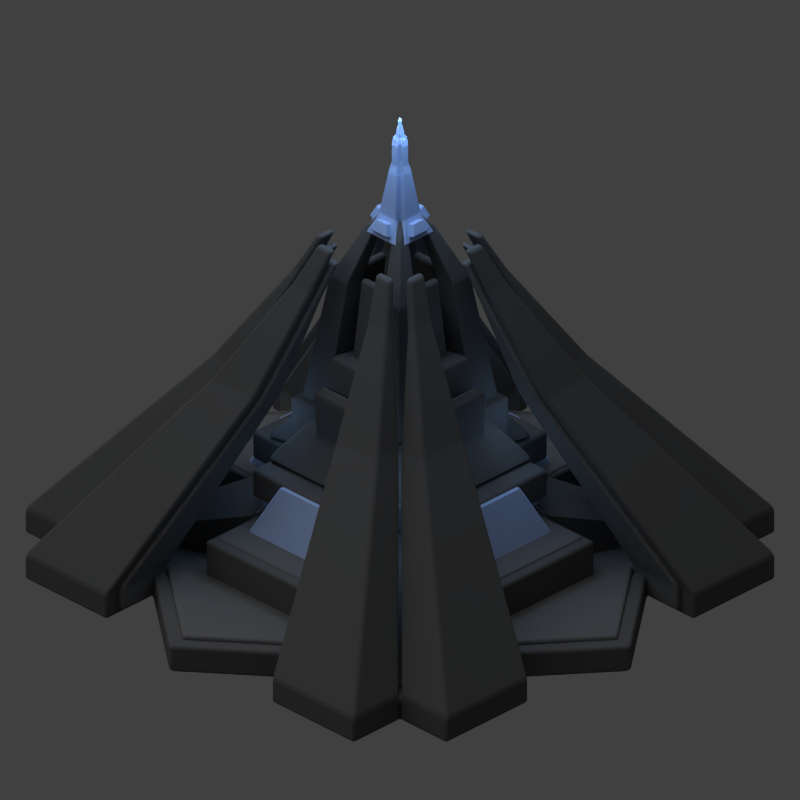 # Source: quarg_countermeasures.blend  (saved by Blender 2.79.0; exported with 4.5.12 LTS)
import bpy
from mathutils import Matrix  # noqa: F401  (used for matrix-valued properties, if any)

bpy.ops.wm.read_factory_settings(use_empty=True)
scene = bpy.context.scene
scene.name = 'Scene'

# ---- collections
col_collection_1 = bpy.data.collections.new('Collection 1'); scene.collection.children.link(col_collection_1)

# ---- materials (node trees are filled in below, after node groups)
mat_material_007 = bpy.data.materials.new('Material.007')
mat_material_007.alpha_threshold = 0.0
mat_material_007.use_transparent_shadow = False
mat_material_007.diffuse_color = (0.1267, 0.1267, 0.1267, 1.0)
mat_material_007.roughness = 0.5
mat_material_003 = bpy.data.materials.new('Material.003')
mat_material_003.alpha_threshold = 0.0
mat_material_003.use_transparent_shadow = False
mat_material_003.diffuse_color = (0.3467, 0.4564, 0.7157, 1.0)
mat_material_003.roughness = 0.5
mat_material_003.specular_intensity = 0.9
mat_material_006 = bpy.data.materials.new('Material.006')
mat_material_006.alpha_threshold = 0.0
mat_material_006.use_transparent_shadow = False
mat_material_006.diffuse_color = (0.09463, 0.09463, 0.09463, 1.0)
mat_material_006.roughness = 0.5

# ---- material node trees

# ---- world
world_world = bpy.data.worlds.new('World'); scene.world = world_world
world_world.color = (0.05088, 0.05088, 0.05088)
world_world.use_sun_shadow = False
world_world.sun_shadow_jitter_overblur = 0.0
world_world.cycles.sampling_method = 'NONE'
world_world.cycles.sample_map_resolution = 256

# ---- cameras
cam_camera = bpy.data.cameras.new('Camera')
cam_camera.type = 'ORTHO'
cam_camera.clip_end = 100.0
cam_camera.lens = 35.0
cam_camera.sensor_width = 32.0
cam_camera.sensor_height = 18.0
cam_camera.ortho_scale = 10.3
cam_camera.dof.focus_distance = 0.0
cam_camera.dof.aperture_fstop = 128.0

# ---- lights
light_lamp_005 = bpy.data.lights.new('Lamp.005', 'POINT')
light_lamp_005.color = (0.3893, 0.6324, 1.0)
light_lamp_005.transmission_factor = 0.0
light_lamp_005.cutoff_distance = 30.0
light_lamp_005.energy = 200.0
light_lamp_005.shadow_buffer_clip_start = 1.001
light_lamp_005.shadow_soft_size = 1.0
light_lamp_005.shadow_maximum_resolution = 0.006
light_lamp_005.use_absolute_resolution = True
light_lamp_005.cycles.use_multiple_importance_sampling = False
light_lamp_004 = bpy.data.lights.new('Lamp.004', 'POINT')
light_lamp_004.color = (0.3893, 0.6324, 1.0)
light_lamp_004.transmission_factor = 0.0
light_lamp_004.cutoff_distance = 30.0
light_lamp_004.energy = 40.0
light_lamp_004.shadow_buffer_clip_start = 1.001
light_lamp_004.shadow_soft_size = 1.0
light_lamp_004.shadow_maximum_resolution = 0.006
light_lamp_004.use_absolute_resolution = True
light_lamp_004.cycles.use_multiple_importance_sampling = False
light_lamp_003 = bpy.data.lights.new('Lamp.003', 'POINT')
light_lamp_003.color = (0.3893, 0.6324, 1.0)
light_lamp_003.transmission_factor = 0.0
light_lamp_003.cutoff_distance = 30.0
light_lamp_003.energy = 40.0
light_lamp_003.shadow_buffer_clip_start = 1.001
light_lamp_003.shadow_soft_size = 1.0
light_lamp_003.shadow_maximum_resolution = 0.006
light_lamp_003.use_absolute_resolution = True
light_lamp_003.cycles.use_multiple_importance_sampling = False
light_lamp_002 = bpy.data.lights.new('Lamp.002', 'POINT')
light_lamp_002.color = (0.3893, 0.6324, 1.0)
light_lamp_002.transmission_factor = 0.0
light_lamp_002.cutoff_distance = 30.0
light_lamp_002.energy = 40.0
light_lamp_002.shadow_buffer_clip_start = 1.001
light_lamp_002.shadow_soft_size = 1.0
light_lamp_002.shadow_maximum_resolution = 0.006
light_lamp_002.use_absolute_resolution = True
light_lamp_002.cycles.use_multiple_importance_sampling = False
light_sun = bpy.data.lights.new('Sun', 'SUN')
light_sun.transmission_factor = 0.0
light_sun.angle = 1.571
light_sun.energy = 1.0
light_sun.shadow_buffer_clip_start = 0.5
light_sun.shadow_soft_size = 1.0
light_sun.shadow_cascade_max_distance = 1000.0
light_sun.cycles.use_multiple_importance_sampling = False
light_lamp = bpy.data.lights.new('Lamp', 'POINT')
light_lamp.color = (0.3893, 0.6324, 1.0)
light_lamp.transmission_factor = 0.0
light_lamp.cutoff_distance = 30.0
light_lamp.energy = 30.0
light_lamp.shadow_buffer_clip_start = 1.001
light_lamp.shadow_soft_size = 1.0
light_lamp.shadow_maximum_resolution = 0.006
light_lamp.use_absolute_resolution = True
light_lamp.cycles.use_multiple_importance_sampling = False

# ---- meshes
me_cube_013 = bpy.data.meshes.new('Cube.013')
me_cube_013.from_pydata([(-1.0, -1.0, -0.2038), (-1.0, -1.0, 1.0), (-1.0, 1.0, -0.2038), (-1.0, 1.0, 0.2038), (1.0, -1.0, -0.2038), (1.0, -1.0, 0.2038), (1.0, 1.0, -0.2038), (1.0, 1.0, 0.2038), (-3.0, 3.0, -1.0), (-3.0, -3.0, -1.0), (-1.0, -1.0, 0.2038), (-1.0, 1.0, 1.0), (3.0, 3.0, -1.0), (1.0, 1.0, 1.0), (3.0, -3.0, -1.0), (1.0, -1.0, 1.0), (-1.698, -1.0, -0.2038), (-1.698, -1.0, 0.2038), (-1.698, 1.0, 0.2038), (-1.698, 1.0, -0.2038), (-1.0, 1.698, -0.2038), (-1.0, 1.698, 0.2038), (1.0, 1.698, 0.2038), (1.0, 1.698, -0.2038), (1.698, 1.0, -0.2038), (1.698, 1.0, 0.2038), (1.698, -1.0, 0.2038), (1.698, -1.0, -0.2038), (1.0, -1.698, -0.2038), (1.0, -1.698, 0.2038), (-1.0, -1.698, 0.2038), (-1.0, -1.698, -0.2038), (-1.663, -1.0, -0.5122), (-1.663, 1.0, -0.5122), (-1.663, 1.0, -1.308), (-1.663, -1.0, -1.308), (-1.0, 1.663, -0.5122), (1.0, 1.663, -0.5122), (1.0, 1.663, -1.308), (-1.0, 1.663, -1.308), (1.663, 1.0, -0.5122), (1.663, -1.0, -0.5122), (1.663, -1.0, -1.308), (1.663, 1.0, -1.308), (1.0, -1.663, -0.5122), (-1.0, -1.663, -0.5122), (-1.0, -1.663, -1.308), (1.0, -1.663, -1.308), (-2.548, -1.0, -0.5122), (-2.548, 1.0, -0.5122), (-2.548, 1.0, -1.308), (-2.548, -1.0, -1.308), (-1.0, 2.548, -0.5122), (1.0, 2.548, -0.5122), (1.0, 2.548, -1.308), (-1.0, 2.548, -1.308), (2.548, 1.0, -0.5122), (2.548, -1.0, -0.5122), (2.548, -1.0, -1.308), (2.548, 1.0, -1.308), (1.0, -2.548, -0.5122), (-1.0, -2.548, -0.5122), (-1.0, -2.548, -1.308), (1.0, -2.548, -1.308), (-3.0, 3.0, -1.385), (-3.0, -3.0, -1.385), (3.0, 3.0, -1.385), (3.0, -3.0, -1.385), (-4.2, 0.0, -1.0), (0.0, 4.2, -1.0), (4.2, 0.0, -1.0), (0.0, -4.2, -1.0), (-4.2, 0.0, -1.385), (0.0, 4.2, -1.385), (4.2, 0.0, -1.385), (0.0, -4.2, -1.385), (-3.0, -3.0, -1.192), (3.0, -3.0, -1.192), (3.0, 3.0, -1.192), (-3.0, 3.0, -1.192), (0.0, 0.0, -1.385), (0.0, 4.2, -1.192), (-4.2, 0.0, -1.192), (4.2, 0.0, -1.192), (0.0, -4.2, -1.192), (-3.0, -1.5, -1.0), (-1.5, 3.0, -1.0), (3.0, 1.5, -1.0), (1.5, -3.0, -1.0), (-3.0, -1.5, -1.385), (-1.5, 3.0, -1.385), (3.0, 1.5, -1.385), (1.5, -3.0, -1.385), (-3.0, -3.0, -1.289), (3.0, -3.0, -1.096), (3.0, 3.0, -1.289), (-3.0, 3.0, -1.096), (-3.0, 1.5, -1.0), (1.5, 3.0, -1.0), (3.0, -1.5, -1.0), (-1.5, -3.0, -1.0), (-3.0, 1.5, -1.385), (1.5, 3.0, -1.385), (3.0, -1.5, -1.385), (-1.5, -3.0, -1.385), (-3.0, -3.0, -1.096), (3.0, -3.0, -1.289), (3.0, 3.0, -1.096), (-3.0, 3.0, -1.289), (0.0, -2.1, -1.385), (0.0, 2.1, -1.385), (-2.1, 0.0, -1.385), (2.1, 0.0, -1.385), (0.0, 4.2, -1.289), (0.0, 4.2, -1.096), (-1.5, 3.0, -1.192), (1.5, 3.0, -1.192), (-4.2, 0.0, -1.289), (-4.2, 0.0, -1.096), (-3.0, -1.5, -1.192), (-3.0, 1.5, -1.192), (4.2, 0.0, -1.289), (4.2, 0.0, -1.096), (3.0, 1.5, -1.192), (3.0, -1.5, -1.192), (0.0, -4.2, -1.289), (0.0, -4.2, -1.096), (1.5, -3.0, -1.192), (-1.5, -3.0, -1.192), (-1.5, -3.0, -1.096), (1.5, -3.0, -1.096), (1.5, -3.0, -1.289), (3.0, -1.5, -1.096), (3.0, 1.5, -1.096), (3.0, 1.5, -1.289), (-3.0, 1.5, -1.096), (-3.0, -1.5, -1.096), (-3.0, -1.5, -1.289), (1.5, 3.0, -1.096), (-1.5, 3.0, -1.096), (-1.5, 3.0, -1.289), (1.5, 1.5, -1.385), (-1.5, 1.5, -1.385), (-1.5, -1.5, -1.385), (1.5, -1.5, -1.385), (1.5, 3.0, -1.289), (-3.0, 1.5, -1.289), (3.0, -1.5, -1.289), (-1.5, -3.0, -1.289), (-1.5, -3.844, -1.0), (-3.0, -3.844, -1.0), (-3.0, -3.844, -1.096), (-1.5, -3.844, -1.096), (3.0, -3.844, -1.0), (1.5, -3.844, -1.0), (1.5, -3.844, -1.096), (3.0, -3.844, -1.096), (3.844, -1.5, -1.0), (3.844, -3.0, -1.0), (3.844, -3.0, -1.096), (3.844, -1.5, -1.096), (3.844, 3.0, -1.0), (3.844, 1.5, -1.0), (3.844, 1.5, -1.096), (3.844, 3.0, -1.096), (-3.844, 1.5, -1.0), (-3.844, 3.0, -1.0), (-3.844, 3.0, -1.096), (-3.844, 1.5, -1.096), (-3.844, -3.0, -1.0), (-3.844, -1.5, -1.0), (-3.844, -1.5, -1.096), (-3.844, -3.0, -1.096), (1.5, 3.844, -1.0), (3.0, 3.844, -1.0), (3.0, 3.844, -1.096), (1.5, 3.844, -1.096), (-3.0, 3.844, -1.0), (-1.5, 3.844, -1.0), (-1.5, 3.844, -1.096), (-3.0, 3.844, -1.096), (-0.8568, -0.9791, 2.795), (-0.8568, -1.115, 2.795), (-0.5201, -1.115, 2.795), (-0.5201, -0.9791, 2.795), (0.5201, -0.9791, 2.795), (0.5201, -1.115, 2.795), (0.8568, -1.115, 2.795), (0.8568, -0.9791, 2.795), (0.9791, -0.8568, 2.795), (1.115, -0.8568, 2.795), (1.115, -0.5201, 2.795), (0.9791, -0.5201, 2.795), (0.9791, 0.5201, 2.795), (1.115, 0.5201, 2.795), (1.115, 0.8568, 2.795), (0.9791, 0.8568, 2.795), (-0.9791, 0.8568, 2.795), (-1.115, 0.8568, 2.795), (-1.115, 0.5201, 2.795), (-0.9791, 0.5201, 2.795), (-0.9791, -0.5201, 2.795), (-1.115, -0.5201, 2.795), (-1.115, -0.8568, 2.795), (-0.9791, -0.8568, 2.795), (0.8568, 0.9791, 2.795), (0.8568, 1.115, 2.795), (0.5201, 1.115, 2.795), (0.5201, 0.9791, 2.795), (-0.5201, 0.9791, 2.795), (-0.5201, 1.115, 2.795), (-0.8568, 1.115, 2.795), (-0.8568, 0.9791, 2.795), (-1.5, -3.0, -1.367), (-1.5, -3.844, -1.367), (-3.0, -3.844, -1.367), (-3.0, -3.0, -1.367), (3.0, -3.0, -1.367), (3.0, -3.844, -1.367), (1.5, -3.844, -1.367), (1.5, -3.0, -1.367), (3.0, -1.5, -1.367), (3.844, -1.5, -1.367), (3.844, -3.0, -1.367), (3.0, -3.0, -1.367), (3.0, 3.0, -1.367), (3.844, 3.0, -1.367), (3.844, 1.5, -1.367), (3.0, 1.5, -1.367), (-3.0, 1.5, -1.367), (-3.844, 1.5, -1.367), (-3.844, 3.0, -1.367), (-3.0, 3.0, -1.367), (-3.0, -3.0, -1.367), (-3.844, -3.0, -1.367), (-3.844, -1.5, -1.367), (-3.0, -1.5, -1.367), (1.5, 3.0, -1.367), (1.5, 3.844, -1.367), (3.0, 3.844, -1.367), (3.0, 3.0, -1.367), (-3.0, 3.0, -1.367), (-3.0, 3.844, -1.367), (-1.5, 3.844, -1.367), (-1.5, 3.0, -1.367), (-1.502, -1.925, 1.452), (-1.502, -1.502, 1.452), (-0.7512, -1.925, 1.452), (-0.7512, -1.502, 1.452), (0.7512, -1.925, 1.452), (0.7512, -1.502, 1.452), (1.502, -1.925, 1.452), (1.502, -1.502, 1.452), (1.925, -1.502, 1.452), (1.502, -1.502, 1.452), (1.925, -0.7512, 1.452), (1.502, -0.7512, 1.452), (1.925, 0.7512, 1.452), (1.502, 0.7512, 1.452), (1.925, 1.502, 1.452), (1.502, 1.502, 1.452), (-1.925, 1.502, 1.452), (-1.502, 1.502, 1.452), (-1.925, 0.7512, 1.452), (-1.502, 0.7512, 1.452), (-1.925, -0.7512, 1.452), (-1.502, -0.7512, 1.452), (-1.925, -1.502, 1.452), (-1.502, -1.502, 1.452), (1.502, 1.925, 1.452), (1.502, 1.502, 1.452), (0.7512, 1.925, 1.452), (0.7512, 1.502, 1.452), (-0.7512, 1.925, 1.452), (-0.7512, 1.502, 1.452), (-1.502, 1.925, 1.452), (-1.502, 1.502, 1.452), (-0.6578, -0.7517, 3.334), (-0.6578, -0.8561, 3.334), (-0.3993, -0.8561, 3.334), (-0.3993, -0.7517, 3.334), (0.3993, -0.7517, 3.334), (0.3993, -0.8561, 3.334), (0.6578, -0.8561, 3.334), (0.6578, -0.7517, 3.334), (0.7517, -0.6578, 3.334), (0.8561, -0.6578, 3.334), (0.8561, -0.3993, 3.334), (0.7517, -0.3993, 3.334), (0.7517, 0.3993, 3.334), (0.8561, 0.3993, 3.334), (0.8561, 0.6578, 3.334), (0.7517, 0.6578, 3.334), (-0.7517, 0.6578, 3.334), (-0.8561, 0.6578, 3.334), (-0.8561, 0.3993, 3.334), (-0.7517, 0.3993, 3.334), (-0.7517, -0.3993, 3.334), (-0.8561, -0.3993, 3.334), (-0.8561, -0.6578, 3.334), (-0.7517, -0.6578, 3.334), (0.6578, 0.7517, 3.334), (0.6578, 0.8561, 3.334), (0.3993, 0.8561, 3.334), (0.3993, 0.7517, 3.334), (-0.3993, 0.7517, 3.334), (-0.3993, 0.8561, 3.334), (-0.6578, 0.8561, 3.334), (-0.6578, 0.7517, 3.334)], [], [(148, 93, 65, 104), (13, 11, 1, 15), (3, 10, 1, 11), (7, 3, 11, 13), (5, 7, 13, 15), (10, 5, 15, 1), (16, 17, 18, 19), (10, 17, 16, 0), (3, 18, 17, 10), (2, 19, 18, 3), (0, 16, 19, 2), (20, 21, 22, 23), (3, 21, 20, 2), (7, 22, 21, 3), (6, 23, 22, 7), (2, 20, 23, 6), (24, 25, 26, 27), (7, 25, 24, 6), (5, 26, 25, 7), (4, 27, 26, 5), (6, 24, 27, 4), (28, 29, 30, 31), (5, 29, 28, 4), (10, 30, 29, 5), (0, 31, 30, 10), (4, 28, 31, 0), (147, 106, 67, 103), (2, 33, 32, 0), (8, 34, 33, 2), (9, 35, 34, 8, 97, 68, 85), (0, 32, 35, 9), (146, 108, 64, 101), (6, 37, 36, 2), (12, 38, 37, 6), (8, 39, 38, 12, 98, 69, 86), (2, 36, 39, 8), (145, 95, 66, 102), (4, 41, 40, 6), (14, 42, 41, 4), (12, 43, 42, 14, 99, 70, 87), (6, 40, 43, 12), (144, 103, 67, 92), (0, 45, 44, 4), (9, 46, 45, 0), (14, 47, 46, 9, 100, 71, 88), (4, 44, 47, 14), (48, 49, 50, 51), (33, 49, 48, 32), (34, 50, 49, 33), (35, 51, 50, 34), (32, 48, 51, 35), (52, 53, 54, 55), (37, 53, 52, 36), (38, 54, 53, 37), (39, 55, 54, 38), (36, 52, 55, 39), (56, 57, 58, 59), (41, 57, 56, 40), (42, 58, 57, 41), (43, 59, 58, 42), (40, 56, 59, 43), (60, 61, 62, 63), (45, 61, 60, 44), (46, 62, 61, 45), (47, 63, 62, 46), (44, 60, 63, 47), (143, 109, 75, 104), (142, 110, 80, 111), (141, 91, 74, 112), (140, 113, 73, 90), (139, 114, 81, 115), (138, 107, 78, 116), (137, 117, 72, 89), (136, 118, 82, 119), (135, 96, 79, 120), (134, 121, 74, 91), (133, 122, 83, 123), (132, 94, 77, 124), (131, 125, 75, 92), (130, 126, 84, 127), (129, 105, 76, 128), (126, 129, 128, 84), (71, 100, 129, 126), (94, 130, 127, 77), (88, 71, 126, 130), (106, 131, 92, 67), (77, 127, 131, 106), (127, 84, 125, 131), (122, 132, 124, 83), (70, 99, 132, 122), (107, 133, 123, 78), (87, 70, 122, 133), (95, 134, 91, 66), (78, 123, 134, 95), (123, 83, 121, 134), (118, 135, 120, 82), (68, 97, 135, 118), (105, 136, 119, 76), (85, 68, 118, 136), (93, 137, 89, 65), (76, 119, 137, 93), (119, 82, 117, 137), (114, 138, 116, 81), (69, 98, 138, 114), (96, 139, 115, 79), (86, 69, 114, 139), (108, 140, 90, 64), (79, 115, 140, 108), (115, 81, 113, 140), (110, 141, 112, 80), (73, 102, 141, 110), (102, 66, 91, 141), (101, 142, 111, 72), (64, 90, 142, 101), (90, 73, 110, 142), (89, 143, 104, 65), (72, 111, 143, 89), (111, 80, 109, 143), (109, 144, 92, 75), (80, 112, 144, 109), (112, 74, 103, 144), (113, 145, 102, 73), (81, 116, 145, 113), (116, 78, 95, 145), (117, 146, 101, 72), (82, 120, 146, 117), (120, 79, 108, 146), (121, 147, 103, 74), (83, 124, 147, 121), (124, 77, 106, 147), (125, 148, 104, 75), (84, 128, 148, 125), (128, 76, 93, 148), (149, 150, 151, 152), (105, 151, 150, 9), (100, 149, 152, 129), (153, 154, 155, 156), (130, 155, 154, 88), (14, 153, 156, 94), (157, 158, 159, 160), (94, 159, 158, 14), (99, 157, 160, 132), (161, 162, 163, 164), (133, 163, 162, 87), (12, 161, 164, 107), (165, 166, 167, 168), (96, 167, 166, 8), (97, 165, 168, 135), (169, 170, 171, 172), (136, 171, 170, 85), (9, 169, 172, 105), (173, 174, 175, 176), (107, 175, 174, 12), (98, 173, 176, 138), (177, 178, 179, 180), (139, 179, 178, 86), (8, 177, 180, 96), (150, 245, 246, 9), (149, 247, 245, 150), (100, 248, 247, 149), (9, 246, 248, 100), (154, 249, 250, 88), (153, 251, 249, 154), (14, 252, 251, 153), (88, 250, 252, 14), (158, 253, 254, 14), (157, 255, 253, 158), (99, 256, 255, 157), (14, 254, 256, 99), (162, 257, 258, 87), (161, 259, 257, 162), (12, 260, 259, 161), (87, 258, 260, 12), (166, 261, 262, 8), (165, 263, 261, 166), (97, 264, 263, 165), (8, 262, 264, 97), (170, 265, 266, 85), (169, 267, 265, 170), (9, 268, 267, 169), (85, 266, 268, 9), (174, 269, 270, 12), (173, 271, 269, 174), (98, 272, 271, 173), (12, 270, 272, 98), (178, 273, 274, 86), (177, 275, 273, 178), (8, 276, 275, 177), (86, 274, 276, 8), (213, 214, 215, 216), (152, 214, 213, 129), (151, 215, 214, 152), (105, 216, 215, 151), (129, 213, 216, 105), (217, 218, 219, 220), (156, 218, 217, 94), (155, 219, 218, 156), (130, 220, 219, 155), (94, 217, 220, 130), (221, 222, 223, 224), (160, 222, 221, 132), (159, 223, 222, 160), (94, 224, 223, 159), (132, 221, 224, 94), (225, 226, 227, 228), (164, 226, 225, 107), (163, 227, 226, 164), (133, 228, 227, 163), (107, 225, 228, 133), (229, 230, 231, 232), (168, 230, 229, 135), (167, 231, 230, 168), (96, 232, 231, 167), (135, 229, 232, 96), (233, 234, 235, 236), (172, 234, 233, 105), (171, 235, 234, 172), (136, 236, 235, 171), (105, 233, 236, 136), (237, 238, 239, 240), (176, 238, 237, 138), (175, 239, 238, 176), (107, 240, 239, 175), (138, 237, 240, 107), (241, 242, 243, 244), (180, 242, 241, 96), (179, 243, 242, 180), (139, 244, 243, 179), (96, 241, 244, 139), (182, 181, 246, 245), (183, 182, 245, 247), (184, 183, 247, 248), (181, 184, 248, 246), (186, 185, 250, 249), (187, 186, 249, 251), (188, 187, 251, 252), (185, 188, 252, 250), (190, 189, 254, 253), (191, 190, 253, 255), (192, 191, 255, 256), (189, 192, 256, 254), (194, 193, 258, 257), (195, 194, 257, 259), (196, 195, 259, 260), (193, 196, 260, 258), (198, 197, 262, 261), (199, 198, 261, 263), (200, 199, 263, 264), (197, 200, 264, 262), (202, 201, 266, 265), (203, 202, 265, 267), (204, 203, 267, 268), (201, 204, 268, 266), (206, 205, 270, 269), (207, 206, 269, 271), (208, 207, 271, 272), (205, 208, 272, 270), (210, 209, 274, 273), (211, 210, 273, 275), (212, 211, 275, 276), (209, 212, 276, 274), (277, 278, 279, 280), (182, 278, 277, 181), (183, 279, 278, 182), (184, 280, 279, 183), (181, 277, 280, 184), (281, 282, 283, 284), (186, 282, 281, 185), (187, 283, 282, 186), (188, 284, 283, 187), (185, 281, 284, 188), (285, 286, 287, 288), (190, 286, 285, 189), (191, 287, 286, 190), (192, 288, 287, 191), (189, 285, 288, 192), (289, 290, 291, 292), (194, 290, 289, 193), (195, 291, 290, 194), (196, 292, 291, 195), (193, 289, 292, 196), (293, 294, 295, 296), (198, 294, 293, 197), (199, 295, 294, 198), (200, 296, 295, 199), (197, 293, 296, 200), (297, 298, 299, 300), (202, 298, 297, 201), (203, 299, 298, 202), (204, 300, 299, 203), (201, 297, 300, 204), (301, 302, 303, 304), (206, 302, 301, 205), (207, 303, 302, 206), (208, 304, 303, 207), (205, 301, 304, 208), (305, 306, 307, 308), (210, 306, 305, 209), (211, 307, 306, 210), (212, 308, 307, 211), (209, 305, 308, 212)])
me_cube_013.materials.append(mat_material_007)
me_cube_013.use_remesh_preserve_volume = False
me_cube_013.use_remesh_preserve_attributes = False
me_cube_013.use_mirror_vertex_groups = False
me_cube_013.update()
me_cube_011 = bpy.data.meshes.new('Cube.011')
me_cube_011.from_pydata([(-1.882, -1.882, -1.0), (-0.4938, -0.4938, 5.338), (-1.882, 1.882, -1.0), (-1.0, 1.0, 1.0), (1.882, -1.882, -1.0), (1.0, -1.0, 1.0), (1.882, 1.882, -1.0), (1.0, 1.0, 1.0), (-0.7377, 3.474e-10, 6.236), (-9.631e-10, 0.7377, 6.236), (0.7377, 3.474e-10, 6.236), (-9.631e-10, -0.7377, 6.236), (-0.7377, 0.3689, 6.236), (0.3689, 0.7377, 6.236), (0.7377, -0.3689, 6.236), (-0.3689, -0.7377, 6.236), (-0.7377, -0.3689, 6.236), (-0.3689, 0.7377, 6.236), (0.7377, 0.3689, 6.236), (0.3689, -0.7377, 6.236), (-0.3689, 0.3689, 7.033), (0.3689, 0.3689, 7.033), (0.3689, -0.3689, 7.033), (-0.3689, -0.3689, 7.033), (-2.263, -1.103, -0.257), (-1.805, -0.645, 0.7802), (-1.805, -0.5, 0.7802), (-1.805, 0.0, 0.7802), (-1.805, 0.5, 0.7802), (-1.805, 0.645, 0.7802), (-2.263, 1.103, -0.257), (-1.103, 2.263, -0.257), (-0.645, 1.805, 0.7802), (-0.5, 1.805, 0.7802), (0.0, 1.805, 0.7802), (0.5, 1.805, 0.7802), (0.645, 1.805, 0.7802), (1.103, 2.263, -0.257), (2.263, 1.103, -0.257), (1.805, 0.645, 0.7802), (1.805, 0.5, 0.7802), (1.805, 0.0, 0.7802), (1.805, -0.5, 0.7802), (1.805, -0.645, 0.7802), (2.263, -1.103, -0.257), (1.103, -2.263, -0.257), (0.645, -1.805, 0.7802), (0.5, -1.805, 0.7802), (0.0, -1.805, 0.7802), (-0.5, -1.805, 0.7802), (-0.645, -1.805, 0.7802), (-1.103, -2.263, -0.257), (-0.952, -0.4938, 5.433), (-2.475, -1.882, -0.7384), (-0.952, -0.3689, 5.433), (-0.952, 3.474e-10, 5.433), (-0.952, 0.3689, 5.433), (-0.952, 0.4938, 5.433), (-2.475, 1.882, -0.7384), (-0.4938, 0.952, 5.433), (-1.882, 2.475, -0.7384), (-0.3689, 0.952, 5.433), (-9.631e-10, 0.952, 5.433), (0.3689, 0.952, 5.433), (0.4938, 0.952, 5.433), (1.882, 2.475, -0.7384), (0.952, 0.4938, 5.433), (2.475, 1.882, -0.7384), (0.952, 0.3689, 5.433), (0.952, 3.474e-10, 5.433), (0.952, -0.3689, 5.433), (0.952, -0.4938, 5.433), (2.475, -1.882, -0.7384), (0.4938, -0.952, 5.433), (1.882, -2.475, -0.7384), (0.3689, -0.952, 5.433), (-9.631e-10, -0.952, 5.433), (-0.3689, -0.952, 5.433), (-0.4938, -0.952, 5.433), (-1.882, -2.475, -0.7384), (-2.833, -1.103, -0.005662), (-2.375, -0.645, 1.032), (-2.375, -0.5, 1.032), (-2.375, -7.495e-08, 1.032), (-2.375, 0.5, 1.032), (-2.375, 0.645, 1.032), (-2.833, 1.103, -0.005662), (-1.103, 2.833, -0.005662), (-0.645, 2.375, 1.032), (-0.5, 2.375, 1.032), (0.0, 2.375, 1.032), (0.5, 2.375, 1.032), (0.645, 2.375, 1.032), (1.103, 2.833, -0.005662), (2.833, 1.103, -0.005662), (2.375, 0.645, 1.032), (2.375, 0.5, 1.032), (2.375, 7.495e-08, 1.032), (2.375, -0.5, 1.032), (2.375, -0.645, 1.032), (2.833, -1.103, -0.005662), (1.103, -2.833, -0.005662), (0.645, -2.375, 1.032), (0.5, -2.375, 1.032), (0.0, -2.375, 1.032), (-0.5, -2.375, 1.032), (-0.645, -2.375, 1.032), (-1.103, -2.833, -0.005662), (-1.593, -0.5, 1.262), (-1.593, -1.0, 1.262), (-1.593, 0.0, 1.262), (-1.593, 0.5, 1.262), (-1.593, 1.0, 1.262), (-1.0, -1.0, 1.0), (-0.4938, 0.4938, 5.338), (-0.5, 1.593, 1.262), (-1.0, 1.593, 1.262), (0.0, 1.593, 1.262), (0.5, 1.593, 1.262), (1.0, 1.593, 1.262), (0.4938, 0.4938, 5.338), (1.593, 0.5, 1.262), (1.593, 1.0, 1.262), (1.593, 0.0, 1.262), (1.593, -0.5, 1.262), (1.593, -1.0, 1.262), (0.4938, -0.4938, 5.338), (0.5, -1.593, 1.262), (1.0, -1.593, 1.262), (0.0, -1.593, 1.262), (-0.5, -1.593, 1.262), (-1.0, -1.593, 1.262), (-0.7377, -0.3689, 8.301), (-0.7377, 3.474e-10, 8.301), (-0.3689, 0.7377, 8.301), (-9.631e-10, 0.7377, 8.301), (0.7377, 0.3689, 8.301), (0.7377, 3.474e-10, 8.301), (0.3689, -0.7377, 8.301), (-9.631e-10, -0.7377, 8.301), (-9.631e-10, -0.3689, 9.099), (-9.631e-10, 0.3689, 9.099), (-9.631e-10, 3.474e-10, 9.099), (0.3689, 3.474e-10, 9.099), (-0.3689, 3.474e-10, 9.099), (-0.7377, 0.3689, 8.301), (0.3689, 0.7377, 8.301), (0.7377, -0.3689, 8.301), (-0.3689, -0.7377, 8.301), (-0.3689, 0.3689, 9.099), (0.3689, 0.3689, 9.099), (0.3689, -0.3689, 9.099), (-0.3689, -0.3689, 9.099)], [], [(2, 6, 4, 0), (23, 16, 1, 15), (19, 22, 151, 138), (16, 23, 152, 132), (18, 21, 150, 136), (15, 11, 139, 148), (11, 19, 138, 139), (17, 114, 12, 20), (21, 13, 146, 150), (120, 13, 21, 18), (14, 10, 137, 147), (14, 22, 19, 126), (23, 15, 148, 152), (10, 18, 136, 137), (13, 9, 135, 146), (9, 17, 134, 135), (20, 12, 145, 149), (113, 109, 53, 0), (16, 54, 52, 1), (8, 55, 54, 16), (12, 56, 55, 8), (114, 57, 56, 12), (2, 58, 112, 3), (0, 53, 58, 2), (3, 116, 60, 2), (17, 61, 59, 114), (9, 62, 61, 17), (13, 63, 62, 9), (120, 64, 63, 13), (6, 65, 119, 7), (2, 60, 65, 6), (7, 122, 67, 6), (18, 68, 66, 120), (10, 69, 68, 18), (14, 70, 69, 10), (126, 71, 70, 14), (4, 72, 125, 5), (6, 67, 72, 4), (5, 128, 74, 4), (19, 75, 73, 126), (11, 76, 75, 19), (15, 77, 76, 11), (1, 78, 77, 15), (0, 79, 131, 113), (4, 74, 79, 0), (25, 24, 53, 109), (26, 25, 109, 108), (27, 26, 108, 110), (28, 27, 110, 111), (29, 28, 111, 112), (30, 29, 112, 58), (24, 30, 58, 53), (32, 31, 60, 116), (33, 32, 116, 115), (34, 33, 115, 117), (35, 34, 117, 118), (36, 35, 118, 119), (37, 36, 119, 65), (31, 37, 65, 60), (39, 38, 67, 122), (40, 39, 122, 121), (41, 40, 121, 123), (42, 41, 123, 124), (43, 42, 124, 125), (44, 43, 125, 72), (38, 44, 72, 67), (46, 45, 74, 128), (47, 46, 128, 127), (48, 47, 127, 129), (49, 48, 129, 130), (50, 49, 130, 131), (51, 50, 131, 79), (45, 51, 79, 74), (80, 81, 82, 83, 84, 85, 86), (25, 81, 80, 24), (26, 82, 81, 25), (27, 83, 82, 26), (28, 84, 83, 27), (29, 85, 84, 28), (30, 86, 85, 29), (24, 80, 86, 30), (87, 88, 89, 90, 91, 92, 93), (32, 88, 87, 31), (33, 89, 88, 32), (34, 90, 89, 33), (35, 91, 90, 34), (36, 92, 91, 35), (37, 93, 92, 36), (31, 87, 93, 37), (94, 95, 96, 97, 98, 99, 100), (39, 95, 94, 38), (40, 96, 95, 39), (41, 97, 96, 40), (42, 98, 97, 41), (43, 99, 98, 42), (44, 100, 99, 43), (38, 94, 100, 44), (101, 102, 103, 104, 105, 106, 107), (46, 102, 101, 45), (47, 103, 102, 46), (48, 104, 103, 47), (49, 105, 104, 48), (50, 106, 105, 49), (51, 107, 106, 50), (45, 101, 107, 51), (52, 54, 108, 109), (54, 55, 110, 108), (55, 56, 111, 110), (56, 57, 112, 111), (1, 52, 109, 113), (57, 114, 3, 112), (59, 61, 115, 116), (61, 62, 117, 115), (62, 63, 118, 117), (63, 64, 119, 118), (114, 59, 116, 3), (64, 120, 7, 119), (66, 68, 121, 122), (68, 69, 123, 121), (69, 70, 124, 123), (70, 71, 125, 124), (120, 66, 122, 7), (71, 126, 5, 125), (73, 75, 127, 128), (75, 76, 129, 127), (76, 77, 130, 129), (77, 78, 131, 130), (126, 73, 128, 5), (78, 1, 113, 131), (151, 140, 139, 138), (150, 141, 142, 143), (149, 145, 133, 144), (141, 149, 144, 142), (135, 134, 149, 141), (136, 150, 143, 137), (146, 135, 141, 150), (137, 143, 151, 147), (143, 142, 140, 151), (140, 152, 148, 139), (142, 144, 152, 140), (144, 133, 132, 152), (17, 20, 149, 134), (8, 16, 132, 133), (22, 14, 147, 151), (12, 8, 133, 145)])
me_cube_011.materials.append(mat_material_003)
me_cube_011.use_remesh_preserve_volume = False
me_cube_011.use_remesh_preserve_attributes = False
me_cube_011.use_mirror_vertex_groups = False
me_cube_011.update()
me_cube_010 = bpy.data.meshes.new('Cube.010')
me_cube_010.from_pydata([(-1.0, -1.0, -1.0), (-1.0, -1.0, -0.6423), (-1.0, 1.0, -1.0), (-1.0, 1.0, -0.6423), (1.0, -1.0, -1.0), (1.0, -1.0, -0.6423), (1.0, 1.0, -1.0), (1.0, 1.0, -0.6423), (-1.0, 0.0, -0.6423), (0.0, 1.0, -0.6423), (1.0, 0.0, -0.6423), (0.0, -1.0, -0.6423), (0.0, 0.0, -0.6423), (-1.0, 0.5, -0.6423), (0.5, 1.0, -0.6423), (1.0, -0.5, -0.6423), (-0.5, -1.0, -0.6423), (-1.0, -0.5, -0.6423), (-0.5, 1.0, -0.6423), (1.0, 0.5, -0.6423), (0.5, -1.0, -0.6423), (0.0, -0.5, -0.6423), (0.0, 0.5, -0.6423), (0.5, 0.0, -0.6423), (-0.5, 0.0, -0.6423), (-0.5, 0.5, -0.6423), (0.5, 0.5, -0.6423), (0.5, -0.5, -0.6423), (-0.5, -0.5, -0.6423), (-0.3224, -0.3224, 1.884), (-0.6448, -0.3224, 1.884), (-0.6448, -0.6448, 1.884), (-0.3224, -0.6448, 1.884), (-0.3224, 0.6448, 1.884), (-0.6448, 0.6448, 1.884), (-0.6448, 0.3224, 1.884), (-0.3224, 0.3224, 1.884), (0.6448, 0.6448, 1.884), (0.3224, 0.6448, 1.884), (0.3224, 0.3224, 1.884), (0.6448, 0.3224, 1.884), (0.6448, -0.3224, 1.884), (0.3224, -0.3224, 1.884), (0.3224, -0.6448, 1.884), (0.6448, -0.6448, 1.884), (-0.121, -0.121, 2.83), (-0.1672, -0.121, 2.83), (-0.1672, -0.1672, 2.83), (-0.121, -0.1672, 2.83), (-0.121, 0.1672, 2.83), (-0.1672, 0.1672, 2.83), (-0.1672, 0.121, 2.83), (-0.121, 0.121, 2.83), (0.1672, 0.1672, 2.83), (0.121, 0.1672, 2.83), (0.121, 0.121, 2.83), (0.1672, 0.121, 2.83), (0.1672, -0.121, 2.83), (0.121, -0.121, 2.83), (0.121, -0.1672, 2.83), (0.1672, -0.1672, 2.83), (-0.3056, -0.1528, 2.652), (-0.1528, -0.1528, 2.652), (-0.3056, -0.3056, 2.652), (-0.1528, -0.3056, 2.652), (-0.3056, 0.3056, 2.652), (-0.1528, 0.3056, 2.652), (-0.3056, 0.1528, 2.652), (-0.1528, 0.1528, 2.652), (0.1528, 0.3056, 2.652), (0.3056, 0.3056, 2.652), (0.1528, 0.1528, 2.652), (0.3056, 0.1528, 2.652), (0.1528, -0.1528, 2.652), (0.3056, -0.1528, 2.652), (0.1528, -0.3056, 2.652), (0.3056, -0.3056, 2.652)], [], [(0, 1, 17, 8, 13, 3, 2), (2, 3, 18, 9, 14, 7, 6), (6, 7, 19, 10, 15, 5, 4), (4, 5, 20, 11, 16, 1, 0), (2, 6, 4, 0), (27, 21, 11, 20), (26, 22, 12, 23), (25, 13, 8, 24), (22, 25, 24, 12), (9, 18, 25, 22), (19, 26, 23, 10), (14, 9, 22, 26), (10, 23, 27, 15), (23, 12, 21, 27), (21, 28, 16, 11), (12, 24, 28, 21), (24, 8, 17, 28), (17, 30, 29, 28), (1, 31, 30, 17), (16, 32, 31, 1), (28, 29, 32, 16), (3, 34, 33, 18), (13, 35, 34, 3), (25, 36, 35, 13), (18, 33, 36, 25), (14, 38, 37, 7), (26, 39, 38, 14), (19, 40, 39, 26), (7, 37, 40, 19), (27, 42, 41, 15), (20, 43, 42, 27), (5, 44, 43, 20), (15, 41, 44, 5), (45, 46, 47, 48), (30, 61, 62, 29), (31, 63, 61, 30), (32, 64, 63, 31), (29, 62, 64, 32), (49, 50, 51, 52), (34, 65, 66, 33), (35, 67, 65, 34), (36, 68, 67, 35), (33, 66, 68, 36), (53, 54, 55, 56), (38, 69, 70, 37), (39, 71, 69, 38), (40, 72, 71, 39), (37, 70, 72, 40), (57, 58, 59, 60), (42, 73, 74, 41), (43, 75, 73, 42), (44, 76, 75, 43), (41, 74, 76, 44), (46, 45, 62, 61), (47, 46, 61, 63), (48, 47, 63, 64), (45, 48, 64, 62), (50, 49, 66, 65), (51, 50, 65, 67), (52, 51, 67, 68), (49, 52, 68, 66), (54, 53, 70, 69), (55, 54, 69, 71), (56, 55, 71, 72), (53, 56, 72, 70), (58, 57, 74, 73), (59, 58, 73, 75), (60, 59, 75, 76), (57, 60, 76, 74)])
me_cube_010.materials.append(mat_material_006)
me_cube_010.use_remesh_preserve_volume = False
me_cube_010.use_remesh_preserve_attributes = False
me_cube_010.use_mirror_vertex_groups = False
me_cube_010.update()
me_cube_009 = bpy.data.meshes.new('Cube.009')
me_cube_009.from_pydata([(-1.882, -1.882, -1.0), (-0.4938, -0.4938, 1.38), (-1.882, 1.882, -1.0), (-1.0, 1.0, 1.0), (1.882, -1.882, -1.0), (1.0, -1.0, 1.0), (1.882, 1.882, -1.0), (1.0, 1.0, 1.0), (-0.7377, 3.474e-10, 2.277), (-9.631e-10, 0.7377, 2.277), (0.7377, 3.474e-10, 2.277), (-9.631e-10, -0.7377, 2.277), (-0.7377, 0.3689, 2.277), (0.3689, 0.7377, 2.277), (0.7377, -0.3689, 2.277), (-0.3689, -0.7377, 2.277), (-0.7377, -0.3689, 2.277), (-0.3689, 0.7377, 2.277), (0.7377, 0.3689, 2.277), (0.3689, -0.7377, 2.277), (-0.3689, 0.3689, 3.075), (0.3689, 0.3689, 3.075), (0.3689, -0.3689, 3.075), (-0.3689, -0.3689, 3.075), (-2.263, -1.103, -0.257), (-1.805, -0.645, 0.7802), (-1.805, -0.5, 0.7802), (-1.805, 0.0, 0.7802), (-1.805, 0.5, 0.7802), (-1.805, 0.645, 0.7802), (-2.263, 1.103, -0.257), (-1.103, 2.263, -0.257), (-0.645, 1.805, 0.7802), (-0.5, 1.805, 0.7802), (0.0, 1.805, 0.7802), (0.5, 1.805, 0.7802), (0.645, 1.805, 0.7802), (1.103, 2.263, -0.257), (2.263, 1.103, -0.257), (1.805, 0.645, 0.7802), (1.805, 0.5, 0.7802), (1.805, 0.0, 0.7802), (1.805, -0.5, 0.7802), (1.805, -0.645, 0.7802), (2.263, -1.103, -0.257), (1.103, -2.263, -0.257), (0.645, -1.805, 0.7802), (0.5, -1.805, 0.7802), (0.0, -1.805, 0.7802), (-0.5, -1.805, 0.7802), (-0.645, -1.805, 0.7802), (-1.103, -2.263, -0.257), (-0.952, -0.4938, 1.474), (-2.475, -1.882, -0.7384), (-0.952, -0.3689, 1.474), (-0.952, 3.474e-10, 1.474), (-0.952, 0.3689, 1.474), (-0.952, 0.4938, 1.474), (-2.475, 1.882, -0.7384), (-0.4938, 0.952, 1.474), (-1.882, 2.475, -0.7384), (-0.3689, 0.952, 1.474), (-9.631e-10, 0.952, 1.474), (0.3689, 0.952, 1.474), (0.4938, 0.952, 1.474), (1.882, 2.475, -0.7384), (0.952, 0.4938, 1.474), (2.475, 1.882, -0.7384), (0.952, 0.3689, 1.474), (0.952, 3.474e-10, 1.474), (0.952, -0.3689, 1.474), (0.952, -0.4938, 1.474), (2.475, -1.882, -0.7384), (0.4938, -0.952, 1.474), (1.882, -2.475, -0.7384), (0.3689, -0.952, 1.474), (-9.631e-10, -0.952, 1.474), (-0.3689, -0.952, 1.474), (-0.4938, -0.952, 1.474), (-1.882, -2.475, -0.7384), (-2.833, -1.103, -0.005662), (-2.375, -0.645, 1.032), (-2.375, -0.5, 1.032), (-2.375, -7.495e-08, 1.032), (-2.375, 0.5, 1.032), (-2.375, 0.645, 1.032), (-2.833, 1.103, -0.005662), (-1.103, 2.833, -0.005662), (-0.645, 2.375, 1.032), (-0.5, 2.375, 1.032), (0.0, 2.375, 1.032), (0.5, 2.375, 1.032), (0.645, 2.375, 1.032), (1.103, 2.833, -0.005662), (2.833, 1.103, -0.005662), (2.375, 0.645, 1.032), (2.375, 0.5, 1.032), (2.375, 7.495e-08, 1.032), (2.375, -0.5, 1.032), (2.375, -0.645, 1.032), (2.833, -1.103, -0.005662), (1.103, -2.833, -0.005662), (0.645, -2.375, 1.032), (0.5, -2.375, 1.032), (0.0, -2.375, 1.032), (-0.5, -2.375, 1.032), (-0.645, -2.375, 1.032), (-1.103, -2.833, -0.005662), (-1.593, -0.5, 1.262), (-1.593, -1.0, 1.262), (-1.593, 0.0, 1.262), (-1.593, 0.5, 1.262), (-1.593, 1.0, 1.262), (-1.0, -1.0, 1.0), (-0.4938, 0.4938, 1.38), (-0.5, 1.593, 1.262), (-1.0, 1.593, 1.262), (0.0, 1.593, 1.262), (0.5, 1.593, 1.262), (1.0, 1.593, 1.262), (0.4938, 0.4938, 1.38), (1.593, 0.5, 1.262), (1.593, 1.0, 1.262), (1.593, 0.0, 1.262), (1.593, -0.5, 1.262), (1.593, -1.0, 1.262), (0.4938, -0.4938, 1.38), (0.5, -1.593, 1.262), (1.0, -1.593, 1.262), (0.0, -1.593, 1.262), (-0.5, -1.593, 1.262), (-1.0, -1.593, 1.262), (-0.7377, -0.3689, 2.978), (-0.7377, 3.474e-10, 2.978), (-0.3689, 0.7377, 2.978), (-9.631e-10, 0.7377, 2.978), (0.7377, 0.3689, 2.978), (0.7377, 3.474e-10, 2.978), (0.3689, -0.7377, 2.978), (-9.631e-10, -0.7377, 2.978), (-9.631e-10, -0.3689, 3.776), (-9.631e-10, 0.3689, 3.776), (-9.631e-10, 3.474e-10, 3.776), (0.3689, 3.474e-10, 3.776), (-0.3689, 3.474e-10, 3.776), (-0.7377, 0.3689, 2.978), (0.3689, 0.7377, 2.978), (0.7377, -0.3689, 2.978), (-0.3689, -0.7377, 2.978), (-0.3689, 0.3689, 3.776), (0.3689, 0.3689, 3.776), (0.3689, -0.3689, 3.776), (-0.3689, -0.3689, 3.776)], [], [(2, 6, 4, 0), (23, 16, 1, 15), (19, 22, 151, 138), (16, 23, 152, 132), (18, 21, 150, 136), (15, 11, 139, 148), (11, 19, 138, 139), (17, 114, 12, 20), (21, 13, 146, 150), (120, 13, 21, 18), (14, 10, 137, 147), (14, 22, 19, 126), (23, 15, 148, 152), (10, 18, 136, 137), (13, 9, 135, 146), (9, 17, 134, 135), (20, 12, 145, 149), (113, 109, 53, 0), (16, 54, 52, 1), (8, 55, 54, 16), (12, 56, 55, 8), (114, 57, 56, 12), (2, 58, 112, 3), (0, 53, 58, 2), (3, 116, 60, 2), (17, 61, 59, 114), (9, 62, 61, 17), (13, 63, 62, 9), (120, 64, 63, 13), (6, 65, 119, 7), (2, 60, 65, 6), (7, 122, 67, 6), (18, 68, 66, 120), (10, 69, 68, 18), (14, 70, 69, 10), (126, 71, 70, 14), (4, 72, 125, 5), (6, 67, 72, 4), (5, 128, 74, 4), (19, 75, 73, 126), (11, 76, 75, 19), (15, 77, 76, 11), (1, 78, 77, 15), (0, 79, 131, 113), (4, 74, 79, 0), (25, 24, 53, 109), (26, 25, 109, 108), (27, 26, 108, 110), (28, 27, 110, 111), (29, 28, 111, 112), (30, 29, 112, 58), (24, 30, 58, 53), (32, 31, 60, 116), (33, 32, 116, 115), (34, 33, 115, 117), (35, 34, 117, 118), (36, 35, 118, 119), (37, 36, 119, 65), (31, 37, 65, 60), (39, 38, 67, 122), (40, 39, 122, 121), (41, 40, 121, 123), (42, 41, 123, 124), (43, 42, 124, 125), (44, 43, 125, 72), (38, 44, 72, 67), (46, 45, 74, 128), (47, 46, 128, 127), (48, 47, 127, 129), (49, 48, 129, 130), (50, 49, 130, 131), (51, 50, 131, 79), (45, 51, 79, 74), (80, 81, 82, 83, 84, 85, 86), (25, 81, 80, 24), (26, 82, 81, 25), (27, 83, 82, 26), (28, 84, 83, 27), (29, 85, 84, 28), (30, 86, 85, 29), (24, 80, 86, 30), (87, 88, 89, 90, 91, 92, 93), (32, 88, 87, 31), (33, 89, 88, 32), (34, 90, 89, 33), (35, 91, 90, 34), (36, 92, 91, 35), (37, 93, 92, 36), (31, 87, 93, 37), (94, 95, 96, 97, 98, 99, 100), (39, 95, 94, 38), (40, 96, 95, 39), (41, 97, 96, 40), (42, 98, 97, 41), (43, 99, 98, 42), (44, 100, 99, 43), (38, 94, 100, 44), (101, 102, 103, 104, 105, 106, 107), (46, 102, 101, 45), (47, 103, 102, 46), (48, 104, 103, 47), (49, 105, 104, 48), (50, 106, 105, 49), (51, 107, 106, 50), (45, 101, 107, 51), (52, 54, 108, 109), (54, 55, 110, 108), (55, 56, 111, 110), (56, 57, 112, 111), (1, 52, 109, 113), (57, 114, 3, 112), (59, 61, 115, 116), (61, 62, 117, 115), (62, 63, 118, 117), (63, 64, 119, 118), (114, 59, 116, 3), (64, 120, 7, 119), (66, 68, 121, 122), (68, 69, 123, 121), (69, 70, 124, 123), (70, 71, 125, 124), (120, 66, 122, 7), (71, 126, 5, 125), (73, 75, 127, 128), (75, 76, 129, 127), (76, 77, 130, 129), (77, 78, 131, 130), (126, 73, 128, 5), (78, 1, 113, 131), (151, 140, 139, 138), (150, 141, 142, 143), (149, 145, 133, 144), (141, 149, 144, 142), (135, 134, 149, 141), (136, 150, 143, 137), (146, 135, 141, 150), (137, 143, 151, 147), (143, 142, 140, 151), (140, 152, 148, 139), (142, 144, 152, 140), (144, 133, 132, 152), (17, 20, 149, 134), (8, 16, 132, 133), (22, 14, 147, 151), (12, 8, 133, 145)])
me_cube_009.materials.append(mat_material_003)
me_cube_009.use_remesh_preserve_volume = False
me_cube_009.use_remesh_preserve_attributes = False
me_cube_009.use_mirror_vertex_groups = False
me_cube_009.update()
me_cube_008 = bpy.data.meshes.new('Cube.008')
me_cube_008.from_pydata([(-1.882, -1.882, -1.0), (-0.4938, -0.4938, 5.338), (-1.882, 1.882, -1.0), (-1.0, 1.0, 1.0), (1.882, -1.882, -1.0), (1.0, -1.0, 1.0), (1.882, 1.882, -1.0), (1.0, 1.0, 1.0), (-0.7377, 3.474e-10, 6.236), (-9.631e-10, 0.7377, 6.236), (0.7377, 3.474e-10, 6.236), (-9.631e-10, -0.7377, 6.236), (-0.7377, 0.3689, 6.236), (0.3689, 0.7377, 6.236), (0.7377, -0.3689, 6.236), (-0.3689, -0.7377, 6.236), (-0.7377, -0.3689, 6.236), (-0.3689, 0.7377, 6.236), (0.7377, 0.3689, 6.236), (0.3689, -0.7377, 6.236), (-0.3689, 0.3689, 7.033), (0.3689, 0.3689, 7.033), (0.3689, -0.3689, 7.033), (-0.3689, -0.3689, 7.033), (-2.263, -1.103, -0.257), (-1.805, -0.645, 0.7802), (-1.805, -0.5, 0.7802), (-1.805, 0.0, 0.7802), (-1.805, 0.5, 0.7802), (-1.805, 0.645, 0.7802), (-2.263, 1.103, -0.257), (-1.103, 2.263, -0.257), (-0.645, 1.805, 0.7802), (-0.5, 1.805, 0.7802), (0.0, 1.805, 0.7802), (0.5, 1.805, 0.7802), (0.645, 1.805, 0.7802), (1.103, 2.263, -0.257), (2.263, 1.103, -0.257), (1.805, 0.645, 0.7802), (1.805, 0.5, 0.7802), (1.805, 0.0, 0.7802), (1.805, -0.5, 0.7802), (1.805, -0.645, 0.7802), (2.263, -1.103, -0.257), (1.103, -2.263, -0.257), (0.645, -1.805, 0.7802), (0.5, -1.805, 0.7802), (0.0, -1.805, 0.7802), (-0.5, -1.805, 0.7802), (-0.645, -1.805, 0.7802), (-1.103, -2.263, -0.257), (-0.952, -0.4938, 5.433), (-2.475, -1.882, -0.7384), (-0.952, -0.3689, 5.433), (-0.952, 3.474e-10, 5.433), (-0.952, 0.3689, 5.433), (-0.952, 0.4938, 5.433), (-2.475, 1.882, -0.7384), (-0.4938, 0.952, 5.433), (-1.882, 2.475, -0.7384), (-0.3689, 0.952, 5.433), (-9.631e-10, 0.952, 5.433), (0.3689, 0.952, 5.433), (0.4938, 0.952, 5.433), (1.882, 2.475, -0.7384), (0.952, 0.4938, 5.433), (2.475, 1.882, -0.7384), (0.952, 0.3689, 5.433), (0.952, 3.474e-10, 5.433), (0.952, -0.3689, 5.433), (0.952, -0.4938, 5.433), (2.475, -1.882, -0.7384), (0.4938, -0.952, 5.433), (1.882, -2.475, -0.7384), (0.3689, -0.952, 5.433), (-9.631e-10, -0.952, 5.433), (-0.3689, -0.952, 5.433), (-0.4938, -0.952, 5.433), (-1.882, -2.475, -0.7384), (-2.833, -1.103, -0.005662), (-2.375, -0.645, 1.032), (-2.375, -0.5, 1.032), (-2.375, -7.495e-08, 1.032), (-2.375, 0.5, 1.032), (-2.375, 0.645, 1.032), (-2.833, 1.103, -0.005662), (-1.103, 2.833, -0.005662), (-0.645, 2.375, 1.032), (-0.5, 2.375, 1.032), (0.0, 2.375, 1.032), (0.5, 2.375, 1.032), (0.645, 2.375, 1.032), (1.103, 2.833, -0.005662), (2.833, 1.103, -0.005662), (2.375, 0.645, 1.032), (2.375, 0.5, 1.032), (2.375, 7.495e-08, 1.032), (2.375, -0.5, 1.032), (2.375, -0.645, 1.032), (2.833, -1.103, -0.005662), (1.103, -2.833, -0.005662), (0.645, -2.375, 1.032), (0.5, -2.375, 1.032), (0.0, -2.375, 1.032), (-0.5, -2.375, 1.032), (-0.645, -2.375, 1.032), (-1.103, -2.833, -0.005662), (-1.593, -0.5, 1.262), (-1.593, -1.0, 1.262), (-1.593, 0.0, 1.262), (-1.593, 0.5, 1.262), (-1.593, 1.0, 1.262), (-1.0, -1.0, 1.0), (-0.4938, 0.4938, 5.338), (-0.5, 1.593, 1.262), (-1.0, 1.593, 1.262), (0.0, 1.593, 1.262), (0.5, 1.593, 1.262), (1.0, 1.593, 1.262), (0.4938, 0.4938, 5.338), (1.593, 0.5, 1.262), (1.593, 1.0, 1.262), (1.593, 0.0, 1.262), (1.593, -0.5, 1.262), (1.593, -1.0, 1.262), (0.4938, -0.4938, 5.338), (0.5, -1.593, 1.262), (1.0, -1.593, 1.262), (0.0, -1.593, 1.262), (-0.5, -1.593, 1.262), (-1.0, -1.593, 1.262), (-0.7377, -0.3689, 8.301), (-0.7377, 3.474e-10, 8.301), (-0.3689, 0.7377, 8.301), (-9.631e-10, 0.7377, 8.301), (0.7377, 0.3689, 8.301), (0.7377, 3.474e-10, 8.301), (0.3689, -0.7377, 8.301), (-9.631e-10, -0.7377, 8.301), (-9.631e-10, -0.3689, 9.099), (-9.631e-10, 0.3689, 9.099), (-9.631e-10, 3.474e-10, 9.099), (0.3689, 3.474e-10, 9.099), (-0.3689, 3.474e-10, 9.099), (-0.7377, 0.3689, 8.301), (0.3689, 0.7377, 8.301), (0.7377, -0.3689, 8.301), (-0.3689, -0.7377, 8.301), (-0.3689, 0.3689, 9.099), (0.3689, 0.3689, 9.099), (0.3689, -0.3689, 9.099), (-0.3689, -0.3689, 9.099)], [], [(2, 6, 4, 0), (23, 16, 1, 15), (19, 22, 151, 138), (16, 23, 152, 132), (18, 21, 150, 136), (15, 11, 139, 148), (11, 19, 138, 139), (17, 114, 12, 20), (21, 13, 146, 150), (120, 13, 21, 18), (14, 10, 137, 147), (14, 22, 19, 126), (23, 15, 148, 152), (10, 18, 136, 137), (13, 9, 135, 146), (9, 17, 134, 135), (20, 12, 145, 149), (113, 109, 53, 0), (16, 54, 52, 1), (8, 55, 54, 16), (12, 56, 55, 8), (114, 57, 56, 12), (2, 58, 112, 3), (0, 53, 58, 2), (3, 116, 60, 2), (17, 61, 59, 114), (9, 62, 61, 17), (13, 63, 62, 9), (120, 64, 63, 13), (6, 65, 119, 7), (2, 60, 65, 6), (7, 122, 67, 6), (18, 68, 66, 120), (10, 69, 68, 18), (14, 70, 69, 10), (126, 71, 70, 14), (4, 72, 125, 5), (6, 67, 72, 4), (5, 128, 74, 4), (19, 75, 73, 126), (11, 76, 75, 19), (15, 77, 76, 11), (1, 78, 77, 15), (0, 79, 131, 113), (4, 74, 79, 0), (25, 24, 53, 109), (26, 25, 109, 108), (27, 26, 108, 110), (28, 27, 110, 111), (29, 28, 111, 112), (30, 29, 112, 58), (24, 30, 58, 53), (32, 31, 60, 116), (33, 32, 116, 115), (34, 33, 115, 117), (35, 34, 117, 118), (36, 35, 118, 119), (37, 36, 119, 65), (31, 37, 65, 60), (39, 38, 67, 122), (40, 39, 122, 121), (41, 40, 121, 123), (42, 41, 123, 124), (43, 42, 124, 125), (44, 43, 125, 72), (38, 44, 72, 67), (46, 45, 74, 128), (47, 46, 128, 127), (48, 47, 127, 129), (49, 48, 129, 130), (50, 49, 130, 131), (51, 50, 131, 79), (45, 51, 79, 74), (80, 81, 82, 83, 84, 85, 86), (25, 81, 80, 24), (26, 82, 81, 25), (27, 83, 82, 26), (28, 84, 83, 27), (29, 85, 84, 28), (30, 86, 85, 29), (24, 80, 86, 30), (87, 88, 89, 90, 91, 92, 93), (32, 88, 87, 31), (33, 89, 88, 32), (34, 90, 89, 33), (35, 91, 90, 34), (36, 92, 91, 35), (37, 93, 92, 36), (31, 87, 93, 37), (94, 95, 96, 97, 98, 99, 100), (39, 95, 94, 38), (40, 96, 95, 39), (41, 97, 96, 40), (42, 98, 97, 41), (43, 99, 98, 42), (44, 100, 99, 43), (38, 94, 100, 44), (101, 102, 103, 104, 105, 106, 107), (46, 102, 101, 45), (47, 103, 102, 46), (48, 104, 103, 47), (49, 105, 104, 48), (50, 106, 105, 49), (51, 107, 106, 50), (45, 101, 107, 51), (52, 54, 108, 109), (54, 55, 110, 108), (55, 56, 111, 110), (56, 57, 112, 111), (1, 52, 109, 113), (57, 114, 3, 112), (59, 61, 115, 116), (61, 62, 117, 115), (62, 63, 118, 117), (63, 64, 119, 118), (114, 59, 116, 3), (64, 120, 7, 119), (66, 68, 121, 122), (68, 69, 123, 121), (69, 70, 124, 123), (70, 71, 125, 124), (120, 66, 122, 7), (71, 126, 5, 125), (73, 75, 127, 128), (75, 76, 129, 127), (76, 77, 130, 129), (77, 78, 131, 130), (126, 73, 128, 5), (78, 1, 113, 131), (151, 140, 139, 138), (150, 141, 142, 143), (149, 145, 133, 144), (141, 149, 144, 142), (135, 134, 149, 141), (136, 150, 143, 137), (146, 135, 141, 150), (137, 143, 151, 147), (143, 142, 140, 151), (140, 152, 148, 139), (142, 144, 152, 140), (144, 133, 132, 152), (17, 20, 149, 134), (8, 16, 132, 133), (22, 14, 147, 151), (12, 8, 133, 145)])
me_cube_008.materials.append(mat_material_003)
me_cube_008.use_remesh_preserve_volume = False
me_cube_008.use_remesh_preserve_attributes = False
me_cube_008.use_mirror_vertex_groups = False
me_cube_008.update()
me_cube_007 = bpy.data.meshes.new('Cube.007')
me_cube_007.from_pydata([(-1.0, -1.0, -0.2038), (-1.0, -1.0, 1.0), (-1.0, 1.0, -0.2038), (-1.0, 1.0, 0.2038), (1.0, -1.0, -0.2038), (1.0, -1.0, 0.2038), (1.0, 1.0, -0.2038), (1.0, 1.0, 0.2038), (-3.0, 3.0, -1.0), (-3.0, -3.0, -1.0), (-1.0, -1.0, 0.2038), (-1.0, 1.0, 1.0), (3.0, 3.0, -1.0), (1.0, 1.0, 1.0), (3.0, -3.0, -1.0), (1.0, -1.0, 1.0), (-1.698, -1.0, -0.2038), (-1.698, -1.0, 0.2038), (-1.698, 1.0, 0.2038), (-1.698, 1.0, -0.2038), (-1.0, 1.698, -0.2038), (-1.0, 1.698, 0.2038), (1.0, 1.698, 0.2038), (1.0, 1.698, -0.2038), (1.698, 1.0, -0.2038), (1.698, 1.0, 0.2038), (1.698, -1.0, 0.2038), (1.698, -1.0, -0.2038), (1.0, -1.698, -0.2038), (1.0, -1.698, 0.2038), (-1.0, -1.698, 0.2038), (-1.0, -1.698, -0.2038), (-1.663, -1.0, -0.5122), (-1.663, 1.0, -0.5122), (-1.663, 1.0, -1.308), (-1.663, -1.0, -1.308), (-1.0, 1.663, -0.5122), (1.0, 1.663, -0.5122), (1.0, 1.663, -1.308), (-1.0, 1.663, -1.308), (1.663, 1.0, -0.5122), (1.663, -1.0, -0.5122), (1.663, -1.0, -1.308), (1.663, 1.0, -1.308), (1.0, -1.663, -0.5122), (-1.0, -1.663, -0.5122), (-1.0, -1.663, -1.308), (1.0, -1.663, -1.308), (-2.548, -1.0, -0.5122), (-2.548, 1.0, -0.5122), (-2.548, 1.0, -1.308), (-2.548, -1.0, -1.308), (-1.0, 2.548, -0.5122), (1.0, 2.548, -0.5122), (1.0, 2.548, -1.308), (-1.0, 2.548, -1.308), (2.548, 1.0, -0.5122), (2.548, -1.0, -0.5122), (2.548, -1.0, -1.308), (2.548, 1.0, -1.308), (1.0, -2.548, -0.5122), (-1.0, -2.548, -0.5122), (-1.0, -2.548, -1.308), (1.0, -2.548, -1.308), (-3.0, 3.0, -1.385), (-3.0, -3.0, -1.385), (3.0, 3.0, -1.385), (3.0, -3.0, -1.385), (-4.2, 0.0, -1.0), (0.0, 4.2, -1.0), (4.2, 0.0, -1.0), (0.0, -4.2, -1.0), (-4.2, 0.0, -1.385), (0.0, 4.2, -1.385), (4.2, 0.0, -1.385), (0.0, -4.2, -1.385), (-3.0, -3.0, -1.192), (3.0, -3.0, -1.192), (3.0, 3.0, -1.192), (-3.0, 3.0, -1.192), (0.0, 0.0, -1.385), (0.0, 4.2, -1.192), (-4.2, 0.0, -1.192), (4.2, 0.0, -1.192), (0.0, -4.2, -1.192), (-3.0, -1.5, -1.0), (-1.5, 3.0, -1.0), (3.0, 1.5, -1.0), (1.5, -3.0, -1.0), (-3.0, -1.5, -1.385), (-1.5, 3.0, -1.385), (3.0, 1.5, -1.385), (1.5, -3.0, -1.385), (-3.0, -3.0, -1.289), (3.0, -3.0, -1.096), (3.0, 3.0, -1.289), (-3.0, 3.0, -1.096), (-3.0, 1.5, -1.0), (1.5, 3.0, -1.0), (3.0, -1.5, -1.0), (-1.5, -3.0, -1.0), (-3.0, 1.5, -1.385), (1.5, 3.0, -1.385), (3.0, -1.5, -1.385), (-1.5, -3.0, -1.385), (-3.0, -3.0, -1.096), (3.0, -3.0, -1.289), (3.0, 3.0, -1.096), (-3.0, 3.0, -1.289), (0.0, -2.1, -1.385), (0.0, 2.1, -1.385), (-2.1, 0.0, -1.385), (2.1, 0.0, -1.385), (0.0, 4.2, -1.289), (0.0, 4.2, -1.096), (-1.5, 3.0, -1.192), (1.5, 3.0, -1.192), (-4.2, 0.0, -1.289), (-4.2, 0.0, -1.096), (-3.0, -1.5, -1.192), (-3.0, 1.5, -1.192), (4.2, 0.0, -1.289), (4.2, 0.0, -1.096), (3.0, 1.5, -1.192), (3.0, -1.5, -1.192), (0.0, -4.2, -1.289), (0.0, -4.2, -1.096), (1.5, -3.0, -1.192), (-1.5, -3.0, -1.192), (-1.5, -3.0, -1.096), (1.5, -3.0, -1.096), (1.5, -3.0, -1.289), (3.0, -1.5, -1.096), (3.0, 1.5, -1.096), (3.0, 1.5, -1.289), (-3.0, 1.5, -1.096), (-3.0, -1.5, -1.096), (-3.0, -1.5, -1.289), (1.5, 3.0, -1.096), (-1.5, 3.0, -1.096), (-1.5, 3.0, -1.289), (1.5, 1.5, -1.385), (-1.5, 1.5, -1.385), (-1.5, -1.5, -1.385), (1.5, -1.5, -1.385), (1.5, 3.0, -1.289), (-3.0, 1.5, -1.289), (3.0, -1.5, -1.289), (-1.5, -3.0, -1.289), (-1.5, -3.844, -1.0), (-3.0, -3.844, -1.0), (-3.0, -3.844, -1.096), (-1.5, -3.844, -1.096), (3.0, -3.844, -1.0), (1.5, -3.844, -1.0), (1.5, -3.844, -1.096), (3.0, -3.844, -1.096), (3.844, -1.5, -1.0), (3.844, -3.0, -1.0), (3.844, -3.0, -1.096), (3.844, -1.5, -1.096), (3.844, 3.0, -1.0), (3.844, 1.5, -1.0), (3.844, 1.5, -1.096), (3.844, 3.0, -1.096), (-3.844, 1.5, -1.0), (-3.844, 3.0, -1.0), (-3.844, 3.0, -1.096), (-3.844, 1.5, -1.096), (-3.844, -3.0, -1.0), (-3.844, -1.5, -1.0), (-3.844, -1.5, -1.096), (-3.844, -3.0, -1.096), (1.5, 3.844, -1.0), (3.0, 3.844, -1.0), (3.0, 3.844, -1.096), (1.5, 3.844, -1.096), (-3.0, 3.844, -1.0), (-1.5, 3.844, -1.0), (-1.5, 3.844, -1.096), (-3.0, 3.844, -1.096), (-0.8568, -0.9791, 2.795), (-0.8568, -1.115, 2.795), (-0.5201, -1.115, 2.795), (-0.5201, -0.9791, 2.795), (0.5201, -0.9791, 2.795), (0.5201, -1.115, 2.795), (0.8568, -1.115, 2.795), (0.8568, -0.9791, 2.795), (0.9791, -0.8568, 2.795), (1.115, -0.8568, 2.795), (1.115, -0.5201, 2.795), (0.9791, -0.5201, 2.795), (0.9791, 0.5201, 2.795), (1.115, 0.5201, 2.795), (1.115, 0.8568, 2.795), (0.9791, 0.8568, 2.795), (-0.9791, 0.8568, 2.795), (-1.115, 0.8568, 2.795), (-1.115, 0.5201, 2.795), (-0.9791, 0.5201, 2.795), (-0.9791, -0.5201, 2.795), (-1.115, -0.5201, 2.795), (-1.115, -0.8568, 2.795), (-0.9791, -0.8568, 2.795), (0.8568, 0.9791, 2.795), (0.8568, 1.115, 2.795), (0.5201, 1.115, 2.795), (0.5201, 0.9791, 2.795), (-0.5201, 0.9791, 2.795), (-0.5201, 1.115, 2.795), (-0.8568, 1.115, 2.795), (-0.8568, 0.9791, 2.795), (-1.5, -3.0, -1.367), (-1.5, -3.844, -1.367), (-3.0, -3.844, -1.367), (-3.0, -3.0, -1.367), (3.0, -3.0, -1.367), (3.0, -3.844, -1.367), (1.5, -3.844, -1.367), (1.5, -3.0, -1.367), (3.0, -1.5, -1.367), (3.844, -1.5, -1.367), (3.844, -3.0, -1.367), (3.0, -3.0, -1.367), (3.0, 3.0, -1.367), (3.844, 3.0, -1.367), (3.844, 1.5, -1.367), (3.0, 1.5, -1.367), (-3.0, 1.5, -1.367), (-3.844, 1.5, -1.367), (-3.844, 3.0, -1.367), (-3.0, 3.0, -1.367), (-3.0, -3.0, -1.367), (-3.844, -3.0, -1.367), (-3.844, -1.5, -1.367), (-3.0, -1.5, -1.367), (1.5, 3.0, -1.367), (1.5, 3.844, -1.367), (3.0, 3.844, -1.367), (3.0, 3.0, -1.367), (-3.0, 3.0, -1.367), (-3.0, 3.844, -1.367), (-1.5, 3.844, -1.367), (-1.5, 3.0, -1.367), (-1.502, -1.925, 1.452), (-1.502, -1.502, 1.452), (-0.7512, -1.925, 1.452), (-0.7512, -1.502, 1.452), (0.7512, -1.925, 1.452), (0.7512, -1.502, 1.452), (1.502, -1.925, 1.452), (1.502, -1.502, 1.452), (1.925, -1.502, 1.452), (1.502, -1.502, 1.452), (1.925, -0.7512, 1.452), (1.502, -0.7512, 1.452), (1.925, 0.7512, 1.452), (1.502, 0.7512, 1.452), (1.925, 1.502, 1.452), (1.502, 1.502, 1.452), (-1.925, 1.502, 1.452), (-1.502, 1.502, 1.452), (-1.925, 0.7512, 1.452), (-1.502, 0.7512, 1.452), (-1.925, -0.7512, 1.452), (-1.502, -0.7512, 1.452), (-1.925, -1.502, 1.452), (-1.502, -1.502, 1.452), (1.502, 1.925, 1.452), (1.502, 1.502, 1.452), (0.7512, 1.925, 1.452), (0.7512, 1.502, 1.452), (-0.7512, 1.925, 1.452), (-0.7512, 1.502, 1.452), (-1.502, 1.925, 1.452), (-1.502, 1.502, 1.452), (-0.6578, -0.7517, 3.334), (-0.6578, -0.8561, 3.334), (-0.3993, -0.8561, 3.334), (-0.3993, -0.7517, 3.334), (0.3993, -0.7517, 3.334), (0.3993, -0.8561, 3.334), (0.6578, -0.8561, 3.334), (0.6578, -0.7517, 3.334), (0.7517, -0.6578, 3.334), (0.8561, -0.6578, 3.334), (0.8561, -0.3993, 3.334), (0.7517, -0.3993, 3.334), (0.7517, 0.3993, 3.334), (0.8561, 0.3993, 3.334), (0.8561, 0.6578, 3.334), (0.7517, 0.6578, 3.334), (-0.7517, 0.6578, 3.334), (-0.8561, 0.6578, 3.334), (-0.8561, 0.3993, 3.334), (-0.7517, 0.3993, 3.334), (-0.7517, -0.3993, 3.334), (-0.8561, -0.3993, 3.334), (-0.8561, -0.6578, 3.334), (-0.7517, -0.6578, 3.334), (0.6578, 0.7517, 3.334), (0.6578, 0.8561, 3.334), (0.3993, 0.8561, 3.334), (0.3993, 0.7517, 3.334), (-0.3993, 0.7517, 3.334), (-0.3993, 0.8561, 3.334), (-0.6578, 0.8561, 3.334), (-0.6578, 0.7517, 3.334)], [], [(148, 93, 65, 104), (13, 11, 1, 15), (3, 10, 1, 11), (7, 3, 11, 13), (5, 7, 13, 15), (10, 5, 15, 1), (16, 17, 18, 19), (10, 17, 16, 0), (3, 18, 17, 10), (2, 19, 18, 3), (0, 16, 19, 2), (20, 21, 22, 23), (3, 21, 20, 2), (7, 22, 21, 3), (6, 23, 22, 7), (2, 20, 23, 6), (24, 25, 26, 27), (7, 25, 24, 6), (5, 26, 25, 7), (4, 27, 26, 5), (6, 24, 27, 4), (28, 29, 30, 31), (5, 29, 28, 4), (10, 30, 29, 5), (0, 31, 30, 10), (4, 28, 31, 0), (147, 106, 67, 103), (2, 33, 32, 0), (8, 34, 33, 2), (9, 35, 34, 8, 97, 68, 85), (0, 32, 35, 9), (146, 108, 64, 101), (6, 37, 36, 2), (12, 38, 37, 6), (8, 39, 38, 12, 98, 69, 86), (2, 36, 39, 8), (145, 95, 66, 102), (4, 41, 40, 6), (14, 42, 41, 4), (12, 43, 42, 14, 99, 70, 87), (6, 40, 43, 12), (144, 103, 67, 92), (0, 45, 44, 4), (9, 46, 45, 0), (14, 47, 46, 9, 100, 71, 88), (4, 44, 47, 14), (48, 49, 50, 51), (33, 49, 48, 32), (34, 50, 49, 33), (35, 51, 50, 34), (32, 48, 51, 35), (52, 53, 54, 55), (37, 53, 52, 36), (38, 54, 53, 37), (39, 55, 54, 38), (36, 52, 55, 39), (56, 57, 58, 59), (41, 57, 56, 40), (42, 58, 57, 41), (43, 59, 58, 42), (40, 56, 59, 43), (60, 61, 62, 63), (45, 61, 60, 44), (46, 62, 61, 45), (47, 63, 62, 46), (44, 60, 63, 47), (143, 109, 75, 104), (142, 110, 80, 111), (141, 91, 74, 112), (140, 113, 73, 90), (139, 114, 81, 115), (138, 107, 78, 116), (137, 117, 72, 89), (136, 118, 82, 119), (135, 96, 79, 120), (134, 121, 74, 91), (133, 122, 83, 123), (132, 94, 77, 124), (131, 125, 75, 92), (130, 126, 84, 127), (129, 105, 76, 128), (126, 129, 128, 84), (71, 100, 129, 126), (94, 130, 127, 77), (88, 71, 126, 130), (106, 131, 92, 67), (77, 127, 131, 106), (127, 84, 125, 131), (122, 132, 124, 83), (70, 99, 132, 122), (107, 133, 123, 78), (87, 70, 122, 133), (95, 134, 91, 66), (78, 123, 134, 95), (123, 83, 121, 134), (118, 135, 120, 82), (68, 97, 135, 118), (105, 136, 119, 76), (85, 68, 118, 136), (93, 137, 89, 65), (76, 119, 137, 93), (119, 82, 117, 137), (114, 138, 116, 81), (69, 98, 138, 114), (96, 139, 115, 79), (86, 69, 114, 139), (108, 140, 90, 64), (79, 115, 140, 108), (115, 81, 113, 140), (110, 141, 112, 80), (73, 102, 141, 110), (102, 66, 91, 141), (101, 142, 111, 72), (64, 90, 142, 101), (90, 73, 110, 142), (89, 143, 104, 65), (72, 111, 143, 89), (111, 80, 109, 143), (109, 144, 92, 75), (80, 112, 144, 109), (112, 74, 103, 144), (113, 145, 102, 73), (81, 116, 145, 113), (116, 78, 95, 145), (117, 146, 101, 72), (82, 120, 146, 117), (120, 79, 108, 146), (121, 147, 103, 74), (83, 124, 147, 121), (124, 77, 106, 147), (125, 148, 104, 75), (84, 128, 148, 125), (128, 76, 93, 148), (149, 150, 151, 152), (105, 151, 150, 9), (100, 149, 152, 129), (153, 154, 155, 156), (130, 155, 154, 88), (14, 153, 156, 94), (157, 158, 159, 160), (94, 159, 158, 14), (99, 157, 160, 132), (161, 162, 163, 164), (133, 163, 162, 87), (12, 161, 164, 107), (165, 166, 167, 168), (96, 167, 166, 8), (97, 165, 168, 135), (169, 170, 171, 172), (136, 171, 170, 85), (9, 169, 172, 105), (173, 174, 175, 176), (107, 175, 174, 12), (98, 173, 176, 138), (177, 178, 179, 180), (139, 179, 178, 86), (8, 177, 180, 96), (150, 245, 246, 9), (149, 247, 245, 150), (100, 248, 247, 149), (9, 246, 248, 100), (154, 249, 250, 88), (153, 251, 249, 154), (14, 252, 251, 153), (88, 250, 252, 14), (158, 253, 254, 14), (157, 255, 253, 158), (99, 256, 255, 157), (14, 254, 256, 99), (162, 257, 258, 87), (161, 259, 257, 162), (12, 260, 259, 161), (87, 258, 260, 12), (166, 261, 262, 8), (165, 263, 261, 166), (97, 264, 263, 165), (8, 262, 264, 97), (170, 265, 266, 85), (169, 267, 265, 170), (9, 268, 267, 169), (85, 266, 268, 9), (174, 269, 270, 12), (173, 271, 269, 174), (98, 272, 271, 173), (12, 270, 272, 98), (178, 273, 274, 86), (177, 275, 273, 178), (8, 276, 275, 177), (86, 274, 276, 8), (213, 214, 215, 216), (152, 214, 213, 129), (151, 215, 214, 152), (105, 216, 215, 151), (129, 213, 216, 105), (217, 218, 219, 220), (156, 218, 217, 94), (155, 219, 218, 156), (130, 220, 219, 155), (94, 217, 220, 130), (221, 222, 223, 224), (160, 222, 221, 132), (159, 223, 222, 160), (94, 224, 223, 159), (132, 221, 224, 94), (225, 226, 227, 228), (164, 226, 225, 107), (163, 227, 226, 164), (133, 228, 227, 163), (107, 225, 228, 133), (229, 230, 231, 232), (168, 230, 229, 135), (167, 231, 230, 168), (96, 232, 231, 167), (135, 229, 232, 96), (233, 234, 235, 236), (172, 234, 233, 105), (171, 235, 234, 172), (136, 236, 235, 171), (105, 233, 236, 136), (237, 238, 239, 240), (176, 238, 237, 138), (175, 239, 238, 176), (107, 240, 239, 175), (138, 237, 240, 107), (241, 242, 243, 244), (180, 242, 241, 96), (179, 243, 242, 180), (139, 244, 243, 179), (96, 241, 244, 139), (182, 181, 246, 245), (183, 182, 245, 247), (184, 183, 247, 248), (181, 184, 248, 246), (186, 185, 250, 249), (187, 186, 249, 251), (188, 187, 251, 252), (185, 188, 252, 250), (190, 189, 254, 253), (191, 190, 253, 255), (192, 191, 255, 256), (189, 192, 256, 254), (194, 193, 258, 257), (195, 194, 257, 259), (196, 195, 259, 260), (193, 196, 260, 258), (198, 197, 262, 261), (199, 198, 261, 263), (200, 199, 263, 264), (197, 200, 264, 262), (202, 201, 266, 265), (203, 202, 265, 267), (204, 203, 267, 268), (201, 204, 268, 266), (206, 205, 270, 269), (207, 206, 269, 271), (208, 207, 271, 272), (205, 208, 272, 270), (210, 209, 274, 273), (211, 210, 273, 275), (212, 211, 275, 276), (209, 212, 276, 274), (277, 278, 279, 280), (182, 278, 277, 181), (183, 279, 278, 182), (184, 280, 279, 183), (181, 277, 280, 184), (281, 282, 283, 284), (186, 282, 281, 185), (187, 283, 282, 186), (188, 284, 283, 187), (185, 281, 284, 188), (285, 286, 287, 288), (190, 286, 285, 189), (191, 287, 286, 190), (192, 288, 287, 191), (189, 285, 288, 192), (289, 290, 291, 292), (194, 290, 289, 193), (195, 291, 290, 194), (196, 292, 291, 195), (193, 289, 292, 196), (293, 294, 295, 296), (198, 294, 293, 197), (199, 295, 294, 198), (200, 296, 295, 199), (197, 293, 296, 200), (297, 298, 299, 300), (202, 298, 297, 201), (203, 299, 298, 202), (204, 300, 299, 203), (201, 297, 300, 204), (301, 302, 303, 304), (206, 302, 301, 205), (207, 303, 302, 206), (208, 304, 303, 207), (205, 301, 304, 208), (305, 306, 307, 308), (210, 306, 305, 209), (211, 307, 306, 210), (212, 308, 307, 211), (209, 305, 308, 212)])
me_cube_007.materials.append(mat_material_006)
me_cube_007.use_remesh_preserve_volume = False
me_cube_007.use_remesh_preserve_attributes = False
me_cube_007.use_mirror_vertex_groups = False
me_cube_007.update()
me_plane_010 = bpy.data.meshes.new('Plane.010')
me_plane_010.from_pydata([(-1.0, -1.0, -0.6499), (1.0, -1.0, -0.6499), (-1.0, 1.0, -0.6499), (1.0, 1.0, -0.6499), (-0.5016, 0.5016, 0.4947), (-0.5016, -0.5016, 0.4947), (0.5016, -0.5016, 0.4947), (0.5016, 0.5016, 0.4947), (-0.2171, 0.6334, 1.042), (-0.2171, -0.6334, 1.042), (0.6334, -0.2171, 1.042), (0.2171, 0.6334, 1.042), (-1.059, -0.3626, 0.0545), (-1.059, 0.3626, 0.0545), (-1.211, 0.5139, -0.1504), (-1.211, -0.5139, -0.1504), (0.3626, -1.059, 0.0545), (-0.3626, -1.059, 0.0545), (-0.5139, -1.211, -0.1504), (0.5139, -1.211, -0.1504), (1.059, 0.3626, 0.0545), (1.059, -0.3626, 0.0545), (1.211, -0.5139, -0.1504), (1.211, 0.5139, -0.1504), (-0.3626, 1.059, 0.0545), (0.3626, 1.059, 0.0545), (0.5139, 1.211, -0.1504), (-0.5139, 1.211, -0.1504), (-0.52, 0.52, 0.0), (-0.52, -0.52, 0.0), (0.52, -0.52, 0.0), (0.52, 0.52, 0.0), (-0.06125, 0.06125, 1.761), (-0.06125, -0.06125, 1.761), (0.06125, -0.06125, 1.761), (0.06125, 0.06125, 1.761), (0.5016, 1.045, 0.5738), (-0.5016, 1.045, 0.5738), (-0.2171, 0.7624, 1.061), (0.2171, 0.7624, 1.061), (-0.5016, -1.045, 0.5738), (0.5016, -1.045, 0.5738), (0.2171, -0.7624, 1.061), (-0.2171, -0.7624, 1.061), (1.045, -0.5016, 0.5738), (1.045, 0.5016, 0.5738), (0.7624, 0.2171, 1.061), (0.7624, -0.2171, 1.061), (-1.045, 0.5016, 0.5738), (-1.045, -0.5016, 0.5738), (-0.7624, -0.2171, 1.061), (-0.7624, 0.2171, 1.061), (-0.3392, 0.3392, 1.506), (-0.3392, -0.3392, 1.506), (0.3392, -0.3392, 1.506), (0.3392, 0.3392, 1.506), (-0.8951, 0.52, 0.277), (-0.8951, -0.52, 0.277), (-1.586, 1.153, -0.644), (-1.586, -1.153, -0.644), (-0.52, -0.8951, 0.277), (0.52, -0.8951, 0.277), (-1.153, -1.586, -0.644), (1.153, -1.586, -0.644), (0.8951, -0.52, 0.277), (0.8951, 0.52, 0.277), (1.586, -1.153, -0.644), (1.586, 1.153, -0.644), (0.52, 0.8951, 0.277), (-0.52, 0.8951, 0.277), (1.153, 1.586, -0.644), (-1.153, 1.586, -0.644), (-1.273, -0.2744, 0.8045), (-1.273, 0.2744, 0.8045), (-1.388, 0.3889, 0.6495), (-1.388, -0.3889, 0.6495), (0.2744, -1.273, 0.8045), (-0.2744, -1.273, 0.8045), (-0.3889, -1.388, 0.6495), (0.3889, -1.388, 0.6495), (1.273, 0.2744, 0.8045), (1.273, -0.2744, 0.8045), (1.388, -0.3889, 0.6495), (1.388, 0.3889, 0.6495), (-0.2744, 1.273, 0.8045), (0.2744, 1.273, 0.8045), (0.3889, 1.388, 0.6495), (-0.3889, 1.388, 0.6495), (0.4263, 0.9694, 1.091), (-0.4263, 0.4263, 1.012), (-0.6334, 0.2171, 1.042), (-0.4263, -0.4263, 1.012), (-0.6334, -0.2171, 1.042), (0.4263, -0.4263, 1.012), (0.2171, -0.6334, 1.042), (0.4263, 0.4263, 1.012), (0.6334, 0.2171, 1.042), (-0.4263, 0.9694, 1.091), (-0.4263, -0.9694, 1.091), (0.4263, -0.9694, 1.091), (0.9694, -0.4263, 1.091), (0.9694, 0.4263, 1.091), (-0.9694, 0.4263, 1.091), (-0.9694, -0.4263, 1.091), (0.2171, 0.4541, 2.273), (0.2171, 0.5831, 2.292), (-0.2171, 0.5831, 2.292), (-0.2171, 0.4541, 2.273), (-0.2171, -0.4541, 2.273), (-0.2171, -0.5831, 2.292), (0.2171, -0.5831, 2.292), (0.2171, -0.4541, 2.273), (0.4541, -0.2171, 2.273), (0.5831, -0.2171, 2.292), (0.5831, 0.2171, 2.292), (0.4541, 0.2171, 2.273), (-0.4541, 0.2171, 2.273), (-0.5831, 0.2171, 2.292), (-0.5831, -0.2171, 2.292), (-0.4541, -0.2171, 2.273), (-0.4326, 0.4326, 1.835), (-0.4326, -0.4326, 1.835), (0.4326, -0.4326, 1.835), (0.4326, 0.4326, 1.835), (-0.21, 0.21, 1.924), (-0.21, -0.21, 1.924), (0.21, -0.21, 1.924), (0.21, 0.21, 1.924)], [], [(33, 34, 35, 32), (2, 3, 1, 0), (28, 56, 57, 29), (2, 58, 56, 28), (0, 59, 58, 2), (29, 57, 59, 0), (29, 60, 61, 30), (0, 62, 60, 29), (1, 63, 62, 0), (30, 61, 63, 1), (30, 64, 65, 31), (1, 66, 64, 30), (3, 67, 66, 1), (31, 65, 67, 3), (31, 68, 69, 28), (3, 70, 68, 31), (2, 71, 70, 3), (28, 69, 71, 2), (5, 4, 28, 29), (6, 5, 29, 30), (7, 6, 30, 31), (4, 7, 31, 28), (89, 91, 53, 52), (91, 93, 54, 53), (93, 95, 55, 54), (95, 89, 52, 55), (36, 37, 97, 88), (4, 37, 36, 7), (89, 97, 37, 4), (7, 36, 88, 95), (40, 41, 99, 98), (6, 41, 40, 5), (93, 99, 41, 6), (5, 40, 98, 91), (44, 45, 101, 100), (7, 45, 44, 6), (95, 101, 45, 7), (6, 44, 100, 93), (48, 49, 103, 102), (5, 49, 48, 4), (91, 103, 49, 5), (4, 48, 102, 89), (121, 120, 52, 53), (122, 121, 53, 54), (123, 122, 54, 55), (120, 123, 55, 52), (13, 12, 57, 56), (14, 13, 56, 58), (15, 14, 58, 59), (12, 15, 59, 57), (17, 16, 61, 60), (18, 17, 60, 62), (19, 18, 62, 63), (16, 19, 63, 61), (21, 20, 65, 64), (22, 21, 64, 66), (23, 22, 66, 67), (20, 23, 67, 65), (25, 24, 69, 68), (26, 25, 68, 70), (27, 26, 70, 71), (24, 27, 71, 69), (72, 73, 74, 75), (13, 73, 72, 12), (14, 74, 73, 13), (15, 75, 74, 14), (12, 72, 75, 15), (76, 77, 78, 79), (17, 77, 76, 16), (18, 78, 77, 17), (19, 79, 78, 18), (16, 76, 79, 19), (80, 81, 82, 83), (21, 81, 80, 20), (22, 82, 81, 21), (23, 83, 82, 22), (20, 80, 83, 23), (84, 85, 86, 87), (25, 85, 84, 24), (26, 86, 85, 25), (27, 87, 86, 26), (24, 84, 87, 27), (90, 92, 91, 89), (9, 94, 93, 91), (10, 96, 95, 93), (11, 8, 89, 95), (38, 39, 88, 97), (8, 38, 97, 89), (39, 11, 95, 88), (42, 43, 98, 99), (94, 42, 99, 93), (43, 9, 91, 98), (46, 47, 100, 101), (96, 46, 101, 95), (47, 10, 93, 100), (50, 51, 102, 103), (92, 50, 103, 91), (51, 90, 89, 102), (104, 105, 106, 107), (39, 105, 104, 11), (38, 106, 105, 39), (8, 107, 106, 38), (11, 104, 107, 8), (108, 109, 110, 111), (43, 109, 108, 9), (42, 110, 109, 43), (94, 111, 110, 42), (9, 108, 111, 94), (112, 113, 114, 115), (47, 113, 112, 10), (46, 114, 113, 47), (96, 115, 114, 46), (10, 112, 115, 96), (116, 117, 118, 119), (51, 117, 116, 90), (50, 118, 117, 51), (92, 119, 118, 50), (90, 116, 119, 92), (125, 124, 120, 121), (126, 125, 121, 122), (127, 126, 122, 123), (124, 127, 123, 120), (33, 32, 124, 125), (34, 33, 125, 126), (35, 34, 126, 127), (32, 35, 127, 124)])
me_plane_010.materials.append(mat_material_006)
me_plane_010.use_remesh_preserve_volume = False
me_plane_010.use_remesh_preserve_attributes = False
me_plane_010.use_mirror_vertex_groups = False
me_plane_010.update()

# ---- objects
ob_lamp_004 = bpy.data.objects.new('Lamp.004', light_lamp_005)
ob_lamp_003 = bpy.data.objects.new('Lamp.003', light_lamp_004)
ob_lamp_002 = bpy.data.objects.new('Lamp.002', light_lamp_003)
ob_lamp_001 = bpy.data.objects.new('Lamp.001', light_lamp_002)
ob_cube_005 = bpy.data.objects.new('Cube.005', me_cube_013)
ob_cube_004 = bpy.data.objects.new('Cube.004', me_cube_011)
ob_cube_003 = bpy.data.objects.new('Cube.003', me_cube_010)
ob_cube_002 = bpy.data.objects.new('Cube.002', me_cube_009)
ob_cube_001 = bpy.data.objects.new('Cube.001', me_cube_008)
ob_cube = bpy.data.objects.new('Cube', me_cube_007)
ob_plane = bpy.data.objects.new('Plane', me_plane_010)
ob_sun = bpy.data.objects.new('Sun', light_sun)
ob_lamp = bpy.data.objects.new('Lamp', light_lamp)
ob_camera = bpy.data.objects.new('Camera', cam_camera)

# ---- transforms, parenting, visibility, modifiers, constraints
ob_lamp_004.location = (0.0, 0.0, 4.421)
ob_lamp_004.rotation_euler = (0.6503, 0.05522, 1.866)
ob_lamp_004.lock_rotations_4d = False
ob_lamp_004.empty_display_type = 'ARROWS'
ob_lamp_004.color = (0.0, 0.0, 0.0, 0.0)
ob_lamp_004.lineart.crease_threshold = 0.0
ob_lamp_003.location = (1.741, 0.9239, -0.242)
ob_lamp_003.rotation_euler = (0.6503, 0.05522, 1.866)
ob_lamp_003.lock_rotations_4d = False
ob_lamp_003.empty_display_type = 'ARROWS'
ob_lamp_003.color = (0.0, 0.0, 0.0, 0.0)
ob_lamp_003.lineart.crease_threshold = 0.0
ob_lamp_002.location = (-1.377, -1.498, -0.242)
ob_lamp_002.rotation_euler = (0.6503, 0.05522, 1.866)
ob_lamp_002.lock_rotations_4d = False
ob_lamp_002.empty_display_type = 'ARROWS'
ob_lamp_002.color = (0.0, 0.0, 0.0, 0.0)
ob_lamp_002.lineart.crease_threshold = 0.0
ob_lamp_001.location = (-1.377, 1.191, 0.07859)
ob_lamp_001.rotation_euler = (0.6503, 0.05522, 1.866)
ob_lamp_001.lock_rotations_4d = False
ob_lamp_001.empty_display_type = 'ARROWS'
ob_lamp_001.color = (0.0, 0.0, 0.0, 0.0)
ob_lamp_001.lineart.crease_threshold = 0.0
ob_cube_005.location = (0.0, 0.0, -0.9173)
ob_cube_005.scale = (0.9425, 0.9425, 0.9425)
ob_cube_005.lineart.crease_threshold = 0.0
_m = ob_cube_005.modifiers.new('Bevel', 'BEVEL')
_m.segments = 5
_m.limit_method = 'NONE'
_m.spread = 0.0
ob_cube_004.location = (0.0, 0.0, 3.91)
ob_cube_004.scale = (0.03417, 0.03417, 0.03417)
ob_cube_004.lineart.crease_threshold = 0.0
_m = ob_cube_004.modifiers.new('Bevel', 'BEVEL')
_m.limit_method = 'NONE'
_m.spread = 0.0
ob_cube_003.location = (0.0, 0.0, 0.0)
ob_cube_003.lineart.crease_threshold = 0.0
_m = ob_cube_003.modifiers.new('Bevel', 'BEVEL')
_m.segments = 5
_m.limit_method = 'NONE'
_m.spread = 0.0
ob_cube_002.location = (0.0, 0.0, -1.466)
ob_cube_002.scale = (0.7236, 0.7236, 0.7236)
ob_cube_002.lineart.crease_threshold = 0.0
_m = ob_cube_002.modifiers.new('Bevel', 'BEVEL')
_m.limit_method = 'NONE'
_m.spread = 0.0
ob_cube_001.location = (0.0, 0.0, 2.676)
ob_cube_001.scale = (0.1417, 0.1417, 0.1417)
ob_cube_001.lineart.crease_threshold = 0.0
_m = ob_cube_001.modifiers.new('Bevel', 'BEVEL')
_m.limit_method = 'NONE'
_m.spread = 0.0
ob_cube.location = (0.0, 0.0, -0.9173)
ob_cube.lineart.crease_threshold = 0.0
_m = ob_cube.modifiers.new('Bevel', 'BEVEL')
_m.segments = 5
_m.limit_method = 'NONE'
_m.spread = 0.0
ob_plane.location = (0.0, 0.0, -0.09903)
ob_plane.scale = (0.905, 0.905, 0.905)
ob_plane.lineart.crease_threshold = 0.0
_m = ob_plane.modifiers.new('Bevel', 'BEVEL')
_m.segments = 5
_m.limit_method = 'NONE'
_m.spread = 0.0
ob_sun.location = (0.7973, 7.599, 4.7)
ob_sun.rotation_euler = (-0.4189, -0.1396, 0.2094)
ob_sun.hide_viewport = True
ob_sun.lineart.crease_threshold = 0.0
ob_lamp.location = (0.9449, -1.56, 0.1028)
ob_lamp.rotation_euler = (0.6503, 0.05522, 1.866)
ob_lamp.lock_rotations_4d = False
ob_lamp.empty_display_type = 'ARROWS'
ob_lamp.color = (0.0, 0.0, 0.0, 0.0)
ob_lamp.lineart.crease_threshold = 0.0
ob_camera.location = (-10.0, -10.0, 8.2)
ob_camera.rotation_euler = (1.047, 0.0, -0.7854)
ob_camera.lock_rotations_4d = False
ob_camera.empty_display_type = 'ARROWS'
ob_camera.color = (0.0, 0.0, 0.0, 0.0)
ob_camera.hide_viewport = True
ob_camera.display_type = 'WIRE'
ob_camera.lineart.crease_threshold = 0.0

# ---- collection membership
col_collection_1.objects.link(ob_lamp_004)
col_collection_1.objects.link(ob_lamp_003)
col_collection_1.objects.link(ob_lamp_002)
col_collection_1.objects.link(ob_lamp_001)
col_collection_1.objects.link(ob_cube_005)
col_collection_1.objects.link(ob_cube_004)
col_collection_1.objects.link(ob_cube_003)
col_collection_1.objects.link(ob_cube_002)
col_collection_1.objects.link(ob_cube_001)
col_collection_1.objects.link(ob_cube)
col_collection_1.objects.link(ob_plane)
col_collection_1.objects.link(ob_sun)
col_collection_1.objects.link(ob_lamp)
col_collection_1.objects.link(ob_camera)

# ---- scene / render settings (as saved in the file)
scene.camera = ob_camera
scene.frame_start = 1; scene.frame_end = 1; scene.frame_set(1)
scene.render.engine = 'BLENDER_EEVEE_NEXT'
scene.render.image_settings.compression = 90
scene.render.resolution_x = 280
scene.render.resolution_y = 280
scene.render.dither_intensity = 0.0
scene.render.film_transparent = True
scene.render.bake_margin = 2
scene.render.bake_bias = 0.0
scene.cycles.use_denoising = False
scene.cycles.samples = 10
scene.cycles.sampling_pattern = 'TABULATED_SOBOL'
scene.cycles.light_sampling_threshold = 0.0
scene.cycles.use_adaptive_sampling = False
scene.cycles.use_light_tree = False
scene.cycles.blur_glossy = 0.0
scene.cycles.volume_bounces = 1
scene.cycles.pixel_filter_type = 'GAUSSIAN'
scene.cycles.sample_clamp_indirect = 0.0
scene.view_settings.view_transform = 'Standard'
bpy.context.view_layer.update()
